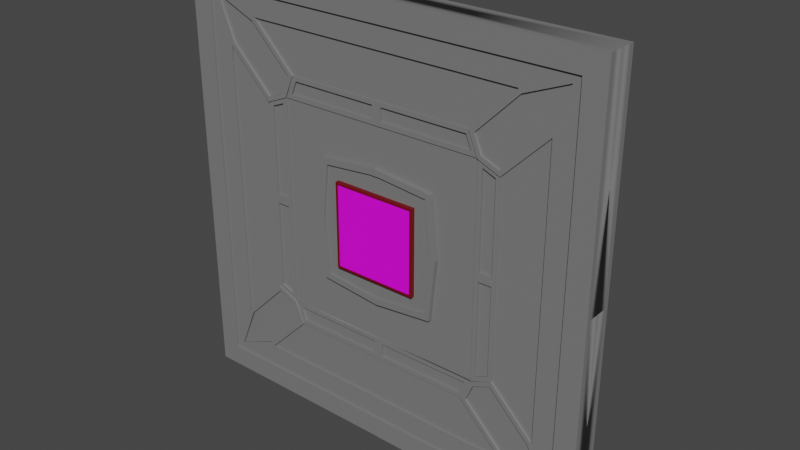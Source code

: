 # Source: door4p.blend  (saved by Blender 2.92.15; exported with 4.5.12 LTS)
import bpy
from mathutils import Matrix  # noqa: F401  (used for matrix-valued properties, if any)

bpy.ops.wm.read_factory_settings(use_empty=True)
scene = bpy.context.scene
scene.name = 'Scene'

# ---- collections
col_collection = bpy.data.collections.new('Collection'); scene.collection.children.link(col_collection)

# ---- materials (node trees are filled in below, after node groups)
mat_material_001 = bpy.data.materials.new('Material.001')
mat_material_001.alpha_threshold = 0.0
mat_material_001.use_transparent_shadow = False
mat_material_001.line_color = (0.0, 0.0, 0.0, 1.0)
mat_material = bpy.data.materials.new('Material')
mat_material.use_transparent_shadow = False
mat_material_002 = bpy.data.materials.new('Material.002')
mat_material_002.use_transparent_shadow = False
mat_material_003 = bpy.data.materials.new('Material.003')
mat_material_003.use_transparent_shadow = False

# ---- node groups
ng_auto_smooth = bpy.data.node_groups.new('Auto Smooth', 'GeometryNodeTree')
_s = ng_auto_smooth.interface.new_socket(name='Geometry', in_out='OUTPUT', socket_type='NodeSocketGeometry')
_s = ng_auto_smooth.interface.new_socket(name='Geometry', in_out='INPUT', socket_type='NodeSocketGeometry')
_s = ng_auto_smooth.interface.new_socket(name='Angle', in_out='INPUT', socket_type='NodeSocketFloat')
_s.subtype = 'ANGLE'
_s.min_value = 0.0
_s.max_value = 3.142
ng_auto_smooth.is_modifier = True
_N = ng_auto_smooth.nodes; _L = ng_auto_smooth.links
n0 = _N.new('NodeGroupOutput'); n0.name = 'Group Output'; n0.location = (480, -100)
n1 = _N.new('NodeGroupInput'); n1.name = 'Group Input'; n1.location = (-420, -300)
n2 = _N.new('NodeGroupInput'); n2.name = 'Group Input.001'; n2.location = (-60, -100)
n3 = _N.new('GeometryNodeSetShadeSmooth'); n3.name = 'Set Shade Smooth'; n3.location = (120, -100)
n3.domain = 'EDGE'
n4 = _N.new('GeometryNodeSetShadeSmooth'); n4.name = 'Set Shade Smooth.001'; n4.location = (300, -100)
n5 = _N.new('GeometryNodeInputMeshEdgeAngle'); n5.name = 'Edge Angle'; n5.location = (-420, -220)
n6 = _N.new('GeometryNodeInputEdgeSmooth'); n6.name = 'Is Edge Smooth'; n6.location = (-60, -160)
n7 = _N.new('GeometryNodeInputShadeSmooth'); n7.name = 'Is Face Smooth'; n7.location = (-240, -340)
n8 = _N.new('FunctionNodeBooleanMath'); n8.name = 'Boolean Math'; n8.location = (-60, -220)
n9 = _N.new('FunctionNodeCompare'); n9.name = 'Compare'; n9.location = (-240, -180)
n9.operation = 'LESS_EQUAL'
_L.new(n5.outputs[0], n9.inputs[0])
_L.new(n4.outputs[0], n0.inputs[0])
_L.new(n1.outputs[1], n9.inputs[1])
_L.new(n9.outputs[0], n8.inputs[0])
_L.new(n7.outputs[0], n8.inputs[1])
_L.new(n2.outputs[0], n3.inputs[0])
_L.new(n6.outputs[0], n3.inputs[1])
_L.new(n3.outputs[0], n4.inputs[0])
_L.new(n8.outputs[0], n3.inputs[2])
n0.is_active_output = True

# ---- material node trees
mat_material_001.use_nodes = True; mat_material_001.node_tree.nodes.clear()
_N = mat_material_001.node_tree.nodes; _L = mat_material_001.node_tree.links
n0 = _N.new('ShaderNodeOutputMaterial'); n0.name = 'Material Output'; n0.location = (300, 300)
n1 = _N.new('ShaderNodeBsdfPrincipled'); n1.name = 'Principled BSDF'; n1.location = (10, 300)
n1.distribution = 'GGX'
n1.subsurface_method = 'BURLEY'
n1.inputs[0].default_value = (0.196, 0.196, 0.196, 1.0)
n1.inputs[2].default_value = 0.4
n1.inputs[3].default_value = 1.45
n1.inputs[27].default_value = (0.0, 0.0, 0.0, 1.0)
n1.inputs[28].default_value = 1.0
_L.new(n1.outputs[0], n0.inputs[0])
n0.is_active_output = True
mat_material.use_nodes = True; mat_material.node_tree.nodes.clear()
_N = mat_material.node_tree.nodes; _L = mat_material.node_tree.links
n0 = _N.new('ShaderNodeBsdfPrincipled'); n0.name = 'Principled BSDF'; n0.location = (10, 300)
n0.distribution = 'GGX'
n0.subsurface_method = 'BURLEY'
n0.inputs[3].default_value = 1.45
n0.inputs[27].default_value = (0.0, 0.0, 0.0, 1.0)
n0.inputs[28].default_value = 1.0
n1 = _N.new('ShaderNodeOutputMaterial'); n1.name = 'Material Output'; n1.location = (300, 300)
n2 = _N.new('ShaderNodeGamma'); n2.name = 'Gamma'; n2.location = (-280, 280)
_L.new(n0.outputs[0], n1.inputs[0])
_L.new(n2.outputs[0], n0.inputs[0])
n1.is_active_output = True
mat_material_002.use_nodes = True; mat_material_002.node_tree.nodes.clear()
_N = mat_material_002.node_tree.nodes; _L = mat_material_002.node_tree.links
n0 = _N.new('ShaderNodeBsdfPrincipled'); n0.name = 'Principled BSDF'; n0.location = (10, 300)
n0.distribution = 'GGX'
n0.subsurface_method = 'BURLEY'
n0.inputs[0].default_value = (0.1679, 0.0, 0.005099, 1.0)
n0.inputs[3].default_value = 1.45
n0.inputs[27].default_value = (0.0, 0.0, 0.0, 1.0)
n0.inputs[28].default_value = 1.0
n1 = _N.new('ShaderNodeOutputMaterial'); n1.name = 'Material Output'; n1.location = (300, 300)
_L.new(n0.outputs[0], n1.inputs[0])
n1.is_active_output = True
mat_material_003.use_nodes = True; mat_material_003.node_tree.nodes.clear()
_N = mat_material_003.node_tree.nodes; _L = mat_material_003.node_tree.links
n0 = _N.new('ShaderNodeBsdfPrincipled'); n0.name = 'Principled BSDF'; n0.location = (10, 300)
n0.distribution = 'GGX'
n0.subsurface_method = 'BURLEY'
n0.inputs[3].default_value = 1.45
n0.inputs[27].default_value = (0.0, 0.0, 0.0, 1.0)
n0.inputs[28].default_value = 1.0
n1 = _N.new('ShaderNodeOutputMaterial'); n1.name = 'Material Output'; n1.location = (300, 300)
n2 = _N.new('ShaderNodeTexImage'); n2.name = 'Image Texture'; n2.location = (-280, 280)
_L.new(n0.outputs[0], n1.inputs[0])
_L.new(n2.outputs[0], n0.inputs[0])
n1.is_active_output = True

# ---- world
world_world = bpy.data.worlds.new('World'); scene.world = world_world
world_world.use_nodes = True; world_world.node_tree.nodes.clear()
_N = world_world.node_tree.nodes; _L = world_world.node_tree.links
n0 = _N.new('ShaderNodeOutputWorld'); n0.name = 'World Output'; n0.location = (300, 300)
n1 = _N.new('ShaderNodeBackground'); n1.name = 'Background'; n1.location = (10, 300)
n1.inputs[0].default_value = (0.05088, 0.05088, 0.05088, 1.0)
_L.new(n1.outputs[0], n0.inputs[0])
n0.is_active_output = True
world_world.color = (0.05088, 0.05088, 0.05088)
world_world.use_sun_shadow = False
world_world.sun_shadow_jitter_overblur = 0.0

# ---- meshes
me_cube_006 = bpy.data.meshes.new('Cube.006')
me_cube_006.from_pydata([(-5.0, 0.0, 10.0), (-2.442, 0.0, 7.442), (-4.504, 0.0, 9.504), (-2.229, 0.0, 7.956), (-3.262, 0.0, 8.99), (-2.956, 0.0, 7.229), (-3.99, 0.0, 8.262), (-1.412, 0.0, 6.412), (0.0, 0.0, 10.0), (2.384e-07, 0.0, 8.99), (0.0, 0.0, 6.412), (0.0, 0.0, 7.442), (0.0, 0.0, 9.504), (0.0, 0.0, 7.956), (-3.99, 0.0, 5.0), (0.0, 0.0, 5.0), (-2.956, 0.0, 5.0), (-5.0, 0.0, 5.0), (-2.442, 0.0, 5.0), (-4.504, 0.0, 5.0), (-1.412, 0.0, 5.0), (0.0, -0.25, 9.504), (-4.504, -0.25, 9.504), (-4.504, -0.25, 5.0), (0.0, -0.25, 10.0), (-5.0, -0.25, 10.0), (-5.0, -0.25, 5.0), (0.0, -0.25, 7.442), (-2.442, -0.25, 7.442), (-2.442, -0.25, 5.0), (0.0, -0.25, 7.956), (-2.229, -0.25, 7.956), (-3.262, -0.25, 8.99), (2.384e-07, -0.25, 8.99), (-2.956, -0.25, 5.0), (-3.99, -0.25, 8.262), (-2.956, -0.25, 7.229), (-3.99, -0.25, 5.0), (-1.553, -0.245, 5.0), (0.0, -0.245, 6.553), (-1.412, -0.25, 6.412), (0.0, -0.35, 9.504), (-4.504, -0.35, 9.504), (-4.504, -0.35, 5.0), (0.0, -0.35, 10.0), (-5.0, -0.35, 10.0), (-5.0, -0.35, 5.0), (0.0, -0.3, 9.504), (-4.314, -0.3, 9.314), (-4.504, -0.3, 5.0), (-2.52, -0.3, 7.52), (-3.32, -0.3, 8.903), (-2.35, -0.3, 7.932), (2.384e-07, -0.3, 8.99), (-3.903, -0.3, 8.32), (-2.932, -0.3, 7.35), (-3.99, -0.3, 5.0), (0.0, -0.275, 7.442), (-2.544, -0.275, 7.288), (-2.442, -0.275, 5.0), (0.0, -0.275, 7.956), (-2.16, -0.275, 7.854), (-2.956, -0.275, 5.0), (-2.854, -0.275, 7.16), (-1.553, -0.355, 5.0), (0.0, -0.355, 6.553), (-1.285, -0.35, 6.285), (-3.262, -0.3, 8.99), (-2.229, -0.3, 7.956), (-2.442, -0.3, 7.442), (-4.504, -0.3, 9.504), (-3.99, -0.3, 8.262), (-2.956, -0.3, 7.229), (-2.442, -0.275, 7.442), (-0.1026, -0.275, 7.544), (-2.288, -0.275, 7.544), (-2.229, -0.275, 7.956), (-0.1026, -0.275, 7.854), (-2.956, -0.275, 7.229), (-4.314, -0.25, 9.314), (-2.854, -0.275, 5.103), (-2.544, -0.275, 5.103), (-2.52, -0.25, 7.52), (-0.1026, -0.225, 7.854), (-0.1026, -0.225, 7.544), (-2.854, -0.225, 5.103), (-2.544, -0.225, 5.103), (-3.32, -0.25, 8.903), (-2.35, -0.25, 7.932), (-3.903, -0.25, 8.32), (-2.932, -0.25, 7.35), (-2.288, -0.225, 7.544), (-2.16, -0.225, 7.854), (-2.544, -0.225, 7.288), (-2.854, -0.225, 7.16), (-1.412, -0.35, 6.412), (-0.1386, -0.355, 6.4), (-0.1386, -0.305, 6.4), (-1.4, -0.355, 5.139), (-0.2773, -0.3, 5.277), (-1.4, -0.305, 5.139), (-1.285, -0.3, 6.285), (-1.4, -0.3545, 5.0), (0.0, -0.3545, 6.4), (-1.4, -0.3045, 5.0), (-0.3046, -0.3004, 5.0), (-3.715e-07, -0.3045, 6.4), (-4.547e-05, -0.3, 5.0), (-6.348e-05, -0.3004, 5.305), (-6.34e-05, -0.3504, 5.305), (-4.54e-05, -0.35, 5.0), (-0.2773, -0.35, 5.277), (-0.3046, -0.3504, 5.0)], [], [(2, 0, 8, 12), (3, 4, 9, 13), (1, 3, 13, 11), (2, 4, 3, 1), (1, 5, 6, 2), (2, 6, 14, 19), (1, 7, 20, 18), (10, 7, 1, 11), (9, 4, 2, 12), (16, 5, 1, 18), (20, 7, 10, 15), (17, 0, 2, 19), (14, 6, 5, 16), (22, 21, 41, 42), (31, 30, 33, 32), (37, 35, 71, 56), (21, 22, 70, 47), (30, 31, 76, 60), (22, 23, 49, 70), (28, 29, 38, 40), (39, 27, 28, 40), (28, 27, 57, 73), (28, 36, 78, 73), (28, 31, 68, 69), (37, 34, 36, 35), (0, 17, 26, 25), (8, 0, 25, 24), (42, 41, 44, 45), (46, 43, 42, 45), (25, 26, 46, 45), (24, 25, 45, 44), (23, 22, 42, 43), (52, 51, 87, 88), (74, 77, 83, 84), (70, 49, 56, 71), (53, 47, 70, 67), (35, 36, 72, 71), (31, 32, 67, 68), (36, 28, 69, 72), (32, 33, 53, 67), (77, 61, 92, 83), (75, 74, 84, 91), (36, 34, 62, 78), (31, 28, 73, 76), (29, 28, 73, 59), (39, 40, 95, 65), (40, 38, 64, 95), (51, 52, 68, 67), (52, 50, 69, 68), (48, 51, 67, 70), (55, 54, 71, 72), (50, 55, 72, 69), (54, 48, 70, 71), (74, 75, 73, 57), (61, 77, 60, 76), (75, 61, 76, 73), (63, 58, 73, 78), (77, 74, 57, 60), (80, 63, 78, 62), (58, 81, 59, 73), (81, 80, 62, 59), (79, 82, 88, 87), (82, 79, 89, 90), (91, 84, 83, 92), (85, 86, 93, 94), (61, 75, 91, 92), (50, 52, 88, 82), (58, 63, 94, 93), (51, 48, 79, 87), (80, 81, 86, 85), (54, 55, 90, 89), (63, 80, 85, 94), (55, 50, 82, 90), (81, 58, 93, 86), (48, 54, 89, 79), (66, 96, 65, 95), (96, 103, 65), (98, 66, 95, 64), (100, 99, 97, 101), (66, 98, 100, 101), (96, 66, 101, 97), (102, 98, 64), (105, 99, 100, 104), (103, 96, 97, 106), (98, 102, 104, 100), (106, 97, 99, 108), (107, 108, 109, 110), (111, 112, 110, 109), (108, 99, 111, 109), (105, 107, 110, 112), (99, 105, 112, 111), (19, 43, 46, 26, 17), (14, 56, 49, 43, 19), (16, 34, 37, 56, 14), (62, 34, 29, 59), (18, 29, 34, 16), (20, 38, 29, 18), (38, 104, 102, 64), (15, 107, 105, 20), (104, 38, 20, 105), (12, 8, 24, 44, 41, 21, 47), (9, 12, 47, 53), (13, 9, 33, 30), (27, 30, 60, 57), (13, 30, 27, 11), (10, 11, 27, 39), (39, 65, 103, 106), (15, 10, 108, 107), (106, 108, 10, 39)])
me_cube_006.polygons.foreach_set('use_smooth', [1, 1, 1, 1, 1, 1, 1, 1, 1, 1, 1, 1, 1, 1, 1, 1, 1, 1, 1, 1, 1, 1, 1, 1, 1, 1, 1, 1, 1, 1, 1, 1, 1, 1, 1, 1, 1, 1, 1, 1, 1, 1, 1, 1, 1, 1, 1, 1, 1, 1, 1, 1, 1, 1, 1, 1, 1, 1, 1, 1, 1, 1, 1, 1, 1, 1, 1, 1, 1, 1, 1, 1, 1, 1, 1, 1, 1, 1, 1, 1, 1, 1, 1, 1, 1, 1, 0, 1, 1, 0, 1, 1, 1, 1, 1, 1, 1, 1, 1, 1, 1, 1, 1, 1, 1, 1, 1, 1, 1])
_uv = me_cube_006.uv_layers.new(name='UVMap')
_uv.uv.foreach_set('vector', [0.04961, 0.9504, 0.0, 1.0, 0.5, 1.0, 0.5, 0.9504, 0.2771, 0.7956, 0.1738, 0.899, 0.5, 0.899, 0.5, 0.7956, 0.2558, 0.7442, 0.2771, 0.7956, 0.5, 0.7956, 0.5, 0.7442, 0.04961, 0.9504, 0.1738, 0.899, 0.2771, 0.7956, 0.2558, 0.7442, 0.2558, 0.7442, 0.2044, 0.7229, 0.101, 0.8262, 0.04961, 0.9504, 0.04961, 0.9504, 0.101, 0.8262, 0.101, 0.5, 0.04961, 0.5, 0.2558, 0.7442, 0.3588, 0.6412, 0.3588, 0.5, 0.2558, 0.5, 0.5, 0.6412, 0.3588, 0.6412, 0.2558, 0.7442, 0.5, 0.7442, 0.5, 0.899, 0.1738, 0.899, 0.04961, 0.9504, 0.5, 0.9504, 0.2044, 0.5, 0.2044, 0.7229, 0.2558, 0.7442, 0.2558, 0.5, 0.3588, 0.5, 0.3588, 0.6412, 0.5, 0.6412, 0.5, 0.5, 0.0, 0.5, 0.0, 1.0, 0.04961, 0.9504, 0.04961, 0.5, 0.101, 0.5, 0.101, 0.8262, 0.2044, 0.7229, 0.2044, 0.5, 0.04961, 0.9504, 0.5, 0.9504, 0.5, 0.9504, 0.04961, 0.9504, 0.2771, 0.7956, 0.5, 0.7956, 0.5, 0.899, 0.1738, 0.899, 0.101, 0.5, 0.101, 0.8262, 0.101, 0.8262, 0.101, 0.5, 0.5, 0.9504, 0.04961, 0.9504, 0.04961, 0.9504, 0.5, 0.9504, 0.5, 0.7956, 0.2771, 0.7956, 0.2771, 0.7956, 0.5, 0.7956, 0.04961, 0.9504, 0.04961, 0.5, 0.04961, 0.5, 0.04961, 0.9504, 0.2558, 0.7442, 0.2558, 0.5, 0.3588, 0.5, 0.3588, 0.6412, 0.5, 0.6412, 0.5, 0.7442, 0.2558, 0.7442, 0.3588, 0.6412, 0.2558, 0.7442, 0.5, 0.7442, 0.5, 0.7442, 0.2558, 0.7442, 0.2558, 0.7442, 0.2044, 0.7229, 0.2044, 0.7229, 0.2558, 0.7442, 0.2558, 0.7442, 0.2771, 0.7956, 0.2771, 0.7956, 0.2558, 0.7442, 0.101, 0.5, 0.2044, 0.5, 0.2044, 0.7229, 0.101, 0.8262, 0.0, 1.0, 0.0, 0.5, 0.0, 0.5, 0.0, 1.0, 0.5, 1.0, 0.0, 1.0, 0.0, 1.0, 0.5, 1.0, 0.04961, 0.9504, 0.5, 0.9504, 0.5, 1.0, 0.0, 1.0, 0.0, 0.5, 0.04961, 0.5, 0.04961, 0.9504, 0.0, 1.0, 0.0, 1.0, 0.0, 0.5, 0.0, 0.5, 0.0, 1.0, 0.5, 1.0, 0.0, 1.0, 0.0, 1.0, 0.5, 1.0, 0.04961, 0.5, 0.04961, 0.9504, 0.04961, 0.9504, 0.04961, 0.5, 0.265, 0.7932, 0.168, 0.8903, 0.168, 0.8903, 0.265, 0.7932, 0.4897, 0.7544, 0.4897, 0.7854, 0.4897, 0.7854, 0.4897, 0.7544, 0.04961, 0.9504, 0.04961, 0.5, 0.101, 0.5, 0.101, 0.8262, 0.5, 0.899, 0.5, 0.9504, 0.04961, 0.9504, 0.1738, 0.899, 0.101, 0.8262, 0.2044, 0.7229, 0.2044, 0.7229, 0.101, 0.8262, 0.2771, 0.7956, 0.1738, 0.899, 0.1738, 0.899, 0.2771, 0.7956, 0.2044, 0.7229, 0.2558, 0.7442, 0.2558, 0.7442, 0.2044, 0.7229, 0.1738, 0.899, 0.5, 0.899, 0.5, 0.899, 0.1738, 0.899, 0.4897, 0.7854, 0.284, 0.7854, 0.284, 0.7854, 0.4897, 0.7854, 0.2712, 0.7544, 0.4897, 0.7544, 0.4897, 0.7544, 0.2712, 0.7544, 0.2044, 0.7229, 0.2044, 0.5, 0.2044, 0.5, 0.2044, 0.7229, 0.2771, 0.7956, 0.2558, 0.7442, 0.2558, 0.7442, 0.2771, 0.7956, 0.2558, 0.5, 0.2558, 0.7442, 0.2558, 0.7442, 0.2558, 0.5, 0.5, 0.6412, 0.3588, 0.6412, 0.3588, 0.6412, 0.5, 0.6412, 0.3588, 0.6412, 0.3588, 0.5, 0.3588, 0.5, 0.3588, 0.6412, 0.168, 0.8903, 0.265, 0.7932, 0.2771, 0.7956, 0.1738, 0.899, 0.265, 0.7932, 0.248, 0.752, 0.2558, 0.7442, 0.2771, 0.7956, 0.06856, 0.9314, 0.168, 0.8903, 0.1738, 0.899, 0.04961, 0.9504, 0.2068, 0.735, 0.1097, 0.832, 0.101, 0.8262, 0.2044, 0.7229, 0.248, 0.752, 0.2068, 0.735, 0.2044, 0.7229, 0.2558, 0.7442, 0.1097, 0.832, 0.06856, 0.9314, 0.04961, 0.9504, 0.101, 0.8262, 0.4897, 0.7544, 0.2712, 0.7544, 0.2558, 0.7442, 0.5, 0.7442, 0.284, 0.7854, 0.4897, 0.7854, 0.5, 0.7956, 0.2771, 0.7956, 0.2712, 0.7544, 0.284, 0.7854, 0.2771, 0.7956, 0.2558, 0.7442, 0.2146, 0.716, 0.2456, 0.7288, 0.2558, 0.7442, 0.2044, 0.7229, 0.4897, 0.7854, 0.4897, 0.7544, 0.5, 0.7442, 0.5, 0.7956, 0.2146, 0.5103, 0.2146, 0.716, 0.2044, 0.7229, 0.2044, 0.5, 0.2456, 0.7288, 0.2456, 0.5103, 0.2558, 0.5, 0.2558, 0.7442, 0.2456, 0.5103, 0.2146, 0.5103, 0.2044, 0.5, 0.2558, 0.5, 0.06856, 0.9314, 0.248, 0.752, 0.265, 0.7932, 0.168, 0.8903, 0.248, 0.752, 0.06856, 0.9314, 0.1097, 0.832, 0.2068, 0.735, 0.2712, 0.7544, 0.4897, 0.7544, 0.4897, 0.7854, 0.284, 0.7854, 0.2146, 0.5103, 0.2456, 0.5103, 0.2456, 0.7288, 0.2146, 0.716, 0.284, 0.7854, 0.2712, 0.7544, 0.2712, 0.7544, 0.284, 0.7854, 0.248, 0.752, 0.265, 0.7932, 0.265, 0.7932, 0.248, 0.752, 0.2456, 0.7288, 0.2146, 0.716, 0.2146, 0.716, 0.2456, 0.7288, 0.168, 0.8903, 0.06856, 0.9314, 0.06856, 0.9314, 0.168, 0.8903, 0.2146, 0.5103, 0.2456, 0.5103, 0.2456, 0.5103, 0.2146, 0.5103, 0.1097, 0.832, 0.2068, 0.735, 0.2068, 0.735, 0.1097, 0.832, 0.2146, 0.716, 0.2146, 0.5103, 0.2146, 0.5103, 0.2146, 0.716, 0.2068, 0.735, 0.248, 0.752, 0.248, 0.752, 0.2068, 0.735, 0.2456, 0.5103, 0.2456, 0.7288, 0.2456, 0.7288, 0.2456, 0.5103, 0.06856, 0.9314, 0.1097, 0.832, 0.1097, 0.832, 0.06856, 0.9314, 0.3725, 0.6275, 0.4864, 0.6283, 0.5, 0.6412, 0.3588, 0.6412, 0.4864, 0.6283, 0.5, 0.6273, 0.5, 0.6412, 0.3717, 0.5136, 0.3725, 0.6275, 0.3588, 0.6412, 0.3588, 0.5, 0.3717, 0.5136, 0.4871, 0.5129, 0.4864, 0.6283, 0.3725, 0.6275, 0.3725, 0.6275, 0.3717, 0.5136, 0.3717, 0.5136, 0.3725, 0.6275, 0.4864, 0.6283, 0.3725, 0.6275, 0.3725, 0.6275, 0.4864, 0.6283, 0.3727, 0.5, 0.3717, 0.5136, 0.3588, 0.5, 0.4874, 0.5, 0.4871, 0.5129, 0.3717, 0.5136, 0.3727, 0.5, 0.5, 0.6273, 0.4864, 0.6283, 0.4864, 0.6283, 0.5, 0.6273, 0.3717, 0.5136, 0.3727, 0.5, 0.3727, 0.5, 0.3717, 0.5136, 0.5, 0.6273, 0.4864, 0.6283, 0.4871, 0.5129, 0.5, 0.5126, 0.0, 0.0, 0.0, 0.0, 0.0, 0.0, 0.0, 0.0, 0.4871, 0.5129, 0.4874, 0.5, 0.5, 0.5, 0.5, 0.5126, 0.5, 0.5126, 0.4871, 0.5129, 0.4871, 0.5129, 0.5, 0.5126, 0.0, 0.0, 0.0, 0.0, 0.0, 0.0, 0.0, 0.0, 0.4871, 0.5129, 0.4874, 0.5, 0.4874, 0.5, 0.4871, 0.5129, 0.04961, 0.5, 0.04961, 0.5, 0.0, 0.5, 0.0, 0.5, 0.0, 0.5, 0.101, 0.5, 0.101, 0.5, 0.04961, 0.5, 0.04961, 0.5, 0.04961, 0.5, 0.2044, 0.5, 0.2044, 0.5, 0.101, 0.5, 0.101, 0.5, 0.101, 0.5, 0.2044, 0.5, 0.2044, 0.5, 0.2558, 0.5, 0.2558, 0.5, 0.2558, 0.5, 0.2558, 0.5, 0.2044, 0.5, 0.2044, 0.5, 0.3588, 0.5, 0.3588, 0.5, 0.2558, 0.5, 0.2558, 0.5, 0.3588, 0.5, 0.3727, 0.5, 0.3727, 0.5, 0.3588, 0.5, 0.5, 0.5, 0.0, 0.0, 0.0, 0.0, 0.3588, 0.5, 0.3727, 0.5, 0.3588, 0.5, 0.3588, 0.5, 0.0, 0.0, 0.5, 0.9504, 0.5, 1.0, 0.5, 1.0, 0.5, 1.0, 0.5, 0.9504, 0.5, 0.9504, 0.5, 0.9504, 0.5, 0.899, 0.5, 0.9504, 0.5, 0.9504, 0.5, 0.899, 0.5, 0.7956, 0.5, 0.899, 0.5, 0.899, 0.5, 0.7956, 0.5, 0.7442, 0.5, 0.7956, 0.5, 0.7956, 0.5, 0.7442, 0.5, 0.7956, 0.5, 0.7956, 0.5, 0.7442, 0.5, 0.7442, 0.5, 0.6412, 0.5, 0.7442, 0.5, 0.7442, 0.5, 0.6412, 0.5, 0.6412, 0.5, 0.6412, 0.5, 0.6273, 0.5, 0.6273, 0.5, 0.5, 0.5, 0.6412, 0.0, 0.0, 0.0, 0.0, 0.5, 0.6273, 0.0, 0.0, 0.5, 0.6412, 0.5, 0.6412])
me_cube_006.materials.append(mat_material_001)
me_cube_006.use_remesh_preserve_volume = False
me_cube_006.use_remesh_preserve_attributes = False
me_cube_006.use_mirror_vertex_groups = False
me_cube_006.update()
me_cube_001 = bpy.data.meshes.new('Cube.001')
me_cube_001.from_pydata([(-5.0, 0.0, 10.0), (-2.442, 0.0, 7.442), (-4.504, 0.0, 9.504), (-2.229, 0.0, 7.956), (-3.262, 0.0, 8.99), (-2.956, 0.0, 7.229), (-3.99, 0.0, 8.262), (-1.412, 0.0, 6.412), (0.0, 0.0, 10.0), (2.384e-07, 0.0, 8.99), (0.0, 0.0, 6.412), (0.0, 0.0, 7.442), (0.0, 0.0, 9.504), (0.0, 0.0, 7.956), (-3.99, 0.0, 5.0), (0.0, 0.0, 5.0), (-2.956, 0.0, 5.0), (-5.0, 0.0, 5.0), (-2.442, 0.0, 5.0), (-4.504, 0.0, 5.0), (-1.412, 0.0, 5.0), (0.0, -0.25, 9.504), (-4.504, -0.25, 9.504), (-4.504, -0.25, 5.0), (0.0, -0.25, 10.0), (-5.0, -0.25, 10.0), (-5.0, -0.25, 5.0), (0.0, -0.25, 7.442), (-2.442, -0.25, 7.442), (-2.442, -0.25, 5.0), (0.0, -0.25, 7.956), (-2.229, -0.25, 7.956), (-3.262, -0.25, 8.99), (2.384e-07, -0.25, 8.99), (-2.956, -0.25, 5.0), (-3.99, -0.25, 8.262), (-2.956, -0.25, 7.229), (-3.99, -0.25, 5.0), (-1.553, -0.245, 5.0), (0.0, -0.245, 6.553), (-1.412, -0.25, 6.412), (0.0, -0.35, 9.504), (-4.504, -0.35, 9.504), (-4.504, -0.35, 5.0), (0.0, -0.35, 10.0), (-5.0, -0.35, 10.0), (-5.0, -0.35, 5.0), (0.0, -0.3, 9.504), (-4.314, -0.3, 9.314), (-4.504, -0.3, 5.0), (-2.52, -0.3, 7.52), (-3.32, -0.3, 8.903), (-2.35, -0.3, 7.932), (2.384e-07, -0.3, 8.99), (-3.903, -0.3, 8.32), (-2.932, -0.3, 7.35), (-3.99, -0.3, 5.0), (0.0, -0.275, 7.442), (-2.544, -0.275, 7.288), (-2.442, -0.275, 5.0), (0.0, -0.275, 7.956), (-2.16, -0.275, 7.854), (-2.956, -0.275, 5.0), (-2.854, -0.275, 7.16), (-1.553, -0.355, 5.0), (0.0, -0.355, 6.553), (-1.285, -0.35, 6.285), (-3.262, -0.3, 8.99), (-2.229, -0.3, 7.956), (-2.442, -0.3, 7.442), (-4.504, -0.3, 9.504), (-3.99, -0.3, 8.262), (-2.956, -0.3, 7.229), (-2.442, -0.275, 7.442), (-0.1026, -0.275, 7.544), (-2.288, -0.275, 7.544), (-2.229, -0.275, 7.956), (-0.1026, -0.275, 7.854), (-2.956, -0.275, 7.229), (-4.314, -0.25, 9.314), (-2.854, -0.275, 5.103), (-2.544, -0.275, 5.103), (-2.52, -0.25, 7.52), (-0.1026, -0.225, 7.854), (-0.1026, -0.225, 7.544), (-2.854, -0.225, 5.103), (-2.544, -0.225, 5.103), (-3.32, -0.25, 8.903), (-2.35, -0.25, 7.932), (-3.903, -0.25, 8.32), (-2.932, -0.25, 7.35), (-2.288, -0.225, 7.544), (-2.16, -0.225, 7.854), (-2.544, -0.225, 7.288), (-2.854, -0.225, 7.16), (-1.412, -0.35, 6.412), (-0.1386, -0.355, 6.4), (-0.1386, -0.305, 6.4), (-1.4, -0.355, 5.139), (-0.2773, -0.3, 5.277), (-1.4, -0.305, 5.139), (-1.285, -0.3, 6.285), (-1.4, -0.3545, 5.0), (0.0, -0.3545, 6.4), (-1.4, -0.3045, 5.0), (-0.3046, -0.3004, 5.0), (-3.715e-07, -0.3045, 6.4), (-4.547e-05, -0.3, 5.0), (-6.348e-05, -0.3004, 5.305), (-6.34e-05, -0.3504, 5.305), (-4.54e-05, -0.35, 5.0), (-0.2773, -0.35, 5.277), (-0.3046, -0.3504, 5.0)], [], [(2, 0, 8, 12), (3, 4, 9, 13), (1, 3, 13, 11), (2, 4, 3, 1), (1, 5, 6, 2), (2, 6, 14, 19), (1, 7, 20, 18), (10, 7, 1, 11), (9, 4, 2, 12), (16, 5, 1, 18), (20, 7, 10, 15), (17, 0, 2, 19), (14, 6, 5, 16), (22, 21, 41, 42), (31, 30, 33, 32), (37, 35, 71, 56), (21, 22, 70, 47), (30, 31, 76, 60), (22, 23, 49, 70), (28, 29, 38, 40), (39, 27, 28, 40), (28, 27, 57, 73), (28, 36, 78, 73), (28, 31, 68, 69), (37, 34, 36, 35), (0, 17, 26, 25), (8, 0, 25, 24), (42, 41, 44, 45), (46, 43, 42, 45), (25, 26, 46, 45), (24, 25, 45, 44), (23, 22, 42, 43), (52, 51, 87, 88), (74, 77, 83, 84), (70, 49, 56, 71), (53, 47, 70, 67), (35, 36, 72, 71), (31, 32, 67, 68), (36, 28, 69, 72), (32, 33, 53, 67), (77, 61, 92, 83), (75, 74, 84, 91), (36, 34, 62, 78), (31, 28, 73, 76), (29, 28, 73, 59), (39, 40, 95, 65), (40, 38, 64, 95), (51, 52, 68, 67), (52, 50, 69, 68), (48, 51, 67, 70), (55, 54, 71, 72), (50, 55, 72, 69), (54, 48, 70, 71), (74, 75, 73, 57), (61, 77, 60, 76), (75, 61, 76, 73), (63, 58, 73, 78), (77, 74, 57, 60), (80, 63, 78, 62), (58, 81, 59, 73), (81, 80, 62, 59), (79, 82, 88, 87), (82, 79, 89, 90), (91, 84, 83, 92), (85, 86, 93, 94), (61, 75, 91, 92), (50, 52, 88, 82), (58, 63, 94, 93), (51, 48, 79, 87), (80, 81, 86, 85), (54, 55, 90, 89), (63, 80, 85, 94), (55, 50, 82, 90), (81, 58, 93, 86), (48, 54, 89, 79), (66, 96, 65, 95), (96, 103, 65), (98, 66, 95, 64), (100, 99, 97, 101), (66, 98, 100, 101), (96, 66, 101, 97), (102, 98, 64), (105, 99, 100, 104), (103, 96, 97, 106), (98, 102, 104, 100), (106, 97, 99, 108), (107, 108, 109, 110), (111, 112, 110, 109), (108, 99, 111, 109), (105, 107, 110, 112), (99, 105, 112, 111), (19, 43, 46, 26, 17), (14, 56, 49, 43, 19), (16, 34, 37, 56, 14), (62, 34, 29, 59), (18, 29, 34, 16), (20, 38, 29, 18), (38, 104, 102, 64), (15, 107, 105, 20), (104, 38, 20, 105), (12, 8, 24, 44, 41, 21, 47), (9, 12, 47, 53), (13, 9, 33, 30), (27, 30, 60, 57), (13, 30, 27, 11), (10, 11, 27, 39), (39, 65, 103, 106), (15, 10, 108, 107), (106, 108, 10, 39)])
me_cube_001.polygons.foreach_set('use_smooth', [1, 1, 1, 1, 1, 1, 1, 1, 1, 1, 1, 1, 1, 1, 1, 1, 1, 1, 1, 1, 1, 1, 1, 1, 1, 1, 1, 1, 1, 1, 1, 1, 1, 1, 1, 1, 1, 1, 1, 1, 1, 1, 1, 1, 1, 1, 1, 1, 1, 1, 1, 1, 1, 1, 1, 1, 1, 1, 1, 1, 1, 1, 1, 1, 1, 1, 1, 1, 1, 1, 1, 1, 1, 1, 1, 1, 1, 1, 1, 1, 1, 1, 1, 1, 1, 1, 0, 1, 1, 0, 1, 1, 1, 1, 1, 1, 1, 1, 1, 1, 1, 1, 1, 1, 1, 1, 1, 1, 1])
_uv = me_cube_001.uv_layers.new(name='UVMap')
_uv.uv.foreach_set('vector', [0.04961, 0.9504, 0.0, 1.0, 0.5, 1.0, 0.5, 0.9504, 0.2771, 0.7956, 0.1738, 0.899, 0.5, 0.899, 0.5, 0.7956, 0.2558, 0.7442, 0.2771, 0.7956, 0.5, 0.7956, 0.5, 0.7442, 0.04961, 0.9504, 0.1738, 0.899, 0.2771, 0.7956, 0.2558, 0.7442, 0.2558, 0.7442, 0.2044, 0.7229, 0.101, 0.8262, 0.04961, 0.9504, 0.04961, 0.9504, 0.101, 0.8262, 0.101, 0.5, 0.04961, 0.5, 0.2558, 0.7442, 0.3588, 0.6412, 0.3588, 0.5, 0.2558, 0.5, 0.5, 0.6412, 0.3588, 0.6412, 0.2558, 0.7442, 0.5, 0.7442, 0.5, 0.899, 0.1738, 0.899, 0.04961, 0.9504, 0.5, 0.9504, 0.2044, 0.5, 0.2044, 0.7229, 0.2558, 0.7442, 0.2558, 0.5, 0.3588, 0.5, 0.3588, 0.6412, 0.5, 0.6412, 0.5, 0.5, 0.0, 0.5, 0.0, 1.0, 0.04961, 0.9504, 0.04961, 0.5, 0.101, 0.5, 0.101, 0.8262, 0.2044, 0.7229, 0.2044, 0.5, 0.04961, 0.9504, 0.5, 0.9504, 0.5, 0.9504, 0.04961, 0.9504, 0.2771, 0.7956, 0.5, 0.7956, 0.5, 0.899, 0.1738, 0.899, 0.101, 0.5, 0.101, 0.8262, 0.101, 0.8262, 0.101, 0.5, 0.5, 0.9504, 0.04961, 0.9504, 0.04961, 0.9504, 0.5, 0.9504, 0.5, 0.7956, 0.2771, 0.7956, 0.2771, 0.7956, 0.5, 0.7956, 0.04961, 0.9504, 0.04961, 0.5, 0.04961, 0.5, 0.04961, 0.9504, 0.2558, 0.7442, 0.2558, 0.5, 0.3588, 0.5, 0.3588, 0.6412, 0.5, 0.6412, 0.5, 0.7442, 0.2558, 0.7442, 0.3588, 0.6412, 0.2558, 0.7442, 0.5, 0.7442, 0.5, 0.7442, 0.2558, 0.7442, 0.2558, 0.7442, 0.2044, 0.7229, 0.2044, 0.7229, 0.2558, 0.7442, 0.2558, 0.7442, 0.2771, 0.7956, 0.2771, 0.7956, 0.2558, 0.7442, 0.101, 0.5, 0.2044, 0.5, 0.2044, 0.7229, 0.101, 0.8262, 0.0, 1.0, 0.0, 0.5, 0.0, 0.5, 0.0, 1.0, 0.5, 1.0, 0.0, 1.0, 0.0, 1.0, 0.5, 1.0, 0.04961, 0.9504, 0.5, 0.9504, 0.5, 1.0, 0.0, 1.0, 0.0, 0.5, 0.04961, 0.5, 0.04961, 0.9504, 0.0, 1.0, 0.0, 1.0, 0.0, 0.5, 0.0, 0.5, 0.0, 1.0, 0.5, 1.0, 0.0, 1.0, 0.0, 1.0, 0.5, 1.0, 0.04961, 0.5, 0.04961, 0.9504, 0.04961, 0.9504, 0.04961, 0.5, 0.265, 0.7932, 0.168, 0.8903, 0.168, 0.8903, 0.265, 0.7932, 0.4897, 0.7544, 0.4897, 0.7854, 0.4897, 0.7854, 0.4897, 0.7544, 0.04961, 0.9504, 0.04961, 0.5, 0.101, 0.5, 0.101, 0.8262, 0.5, 0.899, 0.5, 0.9504, 0.04961, 0.9504, 0.1738, 0.899, 0.101, 0.8262, 0.2044, 0.7229, 0.2044, 0.7229, 0.101, 0.8262, 0.2771, 0.7956, 0.1738, 0.899, 0.1738, 0.899, 0.2771, 0.7956, 0.2044, 0.7229, 0.2558, 0.7442, 0.2558, 0.7442, 0.2044, 0.7229, 0.1738, 0.899, 0.5, 0.899, 0.5, 0.899, 0.1738, 0.899, 0.4897, 0.7854, 0.284, 0.7854, 0.284, 0.7854, 0.4897, 0.7854, 0.2712, 0.7544, 0.4897, 0.7544, 0.4897, 0.7544, 0.2712, 0.7544, 0.2044, 0.7229, 0.2044, 0.5, 0.2044, 0.5, 0.2044, 0.7229, 0.2771, 0.7956, 0.2558, 0.7442, 0.2558, 0.7442, 0.2771, 0.7956, 0.2558, 0.5, 0.2558, 0.7442, 0.2558, 0.7442, 0.2558, 0.5, 0.5, 0.6412, 0.3588, 0.6412, 0.3588, 0.6412, 0.5, 0.6412, 0.3588, 0.6412, 0.3588, 0.5, 0.3588, 0.5, 0.3588, 0.6412, 0.168, 0.8903, 0.265, 0.7932, 0.2771, 0.7956, 0.1738, 0.899, 0.265, 0.7932, 0.248, 0.752, 0.2558, 0.7442, 0.2771, 0.7956, 0.06856, 0.9314, 0.168, 0.8903, 0.1738, 0.899, 0.04961, 0.9504, 0.2068, 0.735, 0.1097, 0.832, 0.101, 0.8262, 0.2044, 0.7229, 0.248, 0.752, 0.2068, 0.735, 0.2044, 0.7229, 0.2558, 0.7442, 0.1097, 0.832, 0.06856, 0.9314, 0.04961, 0.9504, 0.101, 0.8262, 0.4897, 0.7544, 0.2712, 0.7544, 0.2558, 0.7442, 0.5, 0.7442, 0.284, 0.7854, 0.4897, 0.7854, 0.5, 0.7956, 0.2771, 0.7956, 0.2712, 0.7544, 0.284, 0.7854, 0.2771, 0.7956, 0.2558, 0.7442, 0.2146, 0.716, 0.2456, 0.7288, 0.2558, 0.7442, 0.2044, 0.7229, 0.4897, 0.7854, 0.4897, 0.7544, 0.5, 0.7442, 0.5, 0.7956, 0.2146, 0.5103, 0.2146, 0.716, 0.2044, 0.7229, 0.2044, 0.5, 0.2456, 0.7288, 0.2456, 0.5103, 0.2558, 0.5, 0.2558, 0.7442, 0.2456, 0.5103, 0.2146, 0.5103, 0.2044, 0.5, 0.2558, 0.5, 0.06856, 0.9314, 0.248, 0.752, 0.265, 0.7932, 0.168, 0.8903, 0.248, 0.752, 0.06856, 0.9314, 0.1097, 0.832, 0.2068, 0.735, 0.2712, 0.7544, 0.4897, 0.7544, 0.4897, 0.7854, 0.284, 0.7854, 0.2146, 0.5103, 0.2456, 0.5103, 0.2456, 0.7288, 0.2146, 0.716, 0.284, 0.7854, 0.2712, 0.7544, 0.2712, 0.7544, 0.284, 0.7854, 0.248, 0.752, 0.265, 0.7932, 0.265, 0.7932, 0.248, 0.752, 0.2456, 0.7288, 0.2146, 0.716, 0.2146, 0.716, 0.2456, 0.7288, 0.168, 0.8903, 0.06856, 0.9314, 0.06856, 0.9314, 0.168, 0.8903, 0.2146, 0.5103, 0.2456, 0.5103, 0.2456, 0.5103, 0.2146, 0.5103, 0.1097, 0.832, 0.2068, 0.735, 0.2068, 0.735, 0.1097, 0.832, 0.2146, 0.716, 0.2146, 0.5103, 0.2146, 0.5103, 0.2146, 0.716, 0.2068, 0.735, 0.248, 0.752, 0.248, 0.752, 0.2068, 0.735, 0.2456, 0.5103, 0.2456, 0.7288, 0.2456, 0.7288, 0.2456, 0.5103, 0.06856, 0.9314, 0.1097, 0.832, 0.1097, 0.832, 0.06856, 0.9314, 0.3725, 0.6275, 0.4864, 0.6283, 0.5, 0.6412, 0.3588, 0.6412, 0.4864, 0.6283, 0.5, 0.6273, 0.5, 0.6412, 0.3717, 0.5136, 0.3725, 0.6275, 0.3588, 0.6412, 0.3588, 0.5, 0.3717, 0.5136, 0.4871, 0.5129, 0.4864, 0.6283, 0.3725, 0.6275, 0.3725, 0.6275, 0.3717, 0.5136, 0.3717, 0.5136, 0.3725, 0.6275, 0.4864, 0.6283, 0.3725, 0.6275, 0.3725, 0.6275, 0.4864, 0.6283, 0.3727, 0.5, 0.3717, 0.5136, 0.3588, 0.5, 0.4874, 0.5, 0.4871, 0.5129, 0.3717, 0.5136, 0.3727, 0.5, 0.5, 0.6273, 0.4864, 0.6283, 0.4864, 0.6283, 0.5, 0.6273, 0.3717, 0.5136, 0.3727, 0.5, 0.3727, 0.5, 0.3717, 0.5136, 0.5, 0.6273, 0.4864, 0.6283, 0.4871, 0.5129, 0.5, 0.5126, 0.0, 0.0, 0.0, 0.0, 0.0, 0.0, 0.0, 0.0, 0.4871, 0.5129, 0.4874, 0.5, 0.5, 0.5, 0.5, 0.5126, 0.5, 0.5126, 0.4871, 0.5129, 0.4871, 0.5129, 0.5, 0.5126, 0.0, 0.0, 0.0, 0.0, 0.0, 0.0, 0.0, 0.0, 0.4871, 0.5129, 0.4874, 0.5, 0.4874, 0.5, 0.4871, 0.5129, 0.04961, 0.5, 0.04961, 0.5, 0.0, 0.5, 0.0, 0.5, 0.0, 0.5, 0.101, 0.5, 0.101, 0.5, 0.04961, 0.5, 0.04961, 0.5, 0.04961, 0.5, 0.2044, 0.5, 0.2044, 0.5, 0.101, 0.5, 0.101, 0.5, 0.101, 0.5, 0.2044, 0.5, 0.2044, 0.5, 0.2558, 0.5, 0.2558, 0.5, 0.2558, 0.5, 0.2558, 0.5, 0.2044, 0.5, 0.2044, 0.5, 0.3588, 0.5, 0.3588, 0.5, 0.2558, 0.5, 0.2558, 0.5, 0.3588, 0.5, 0.3727, 0.5, 0.3727, 0.5, 0.3588, 0.5, 0.5, 0.5, 0.0, 0.0, 0.0, 0.0, 0.3588, 0.5, 0.3727, 0.5, 0.3588, 0.5, 0.3588, 0.5, 0.0, 0.0, 0.5, 0.9504, 0.5, 1.0, 0.5, 1.0, 0.5, 1.0, 0.5, 0.9504, 0.5, 0.9504, 0.5, 0.9504, 0.5, 0.899, 0.5, 0.9504, 0.5, 0.9504, 0.5, 0.899, 0.5, 0.7956, 0.5, 0.899, 0.5, 0.899, 0.5, 0.7956, 0.5, 0.7442, 0.5, 0.7956, 0.5, 0.7956, 0.5, 0.7442, 0.5, 0.7956, 0.5, 0.7956, 0.5, 0.7442, 0.5, 0.7442, 0.5, 0.6412, 0.5, 0.7442, 0.5, 0.7442, 0.5, 0.6412, 0.5, 0.6412, 0.5, 0.6412, 0.5, 0.6273, 0.5, 0.6273, 0.5, 0.5, 0.5, 0.6412, 0.0, 0.0, 0.0, 0.0, 0.5, 0.6273, 0.0, 0.0, 0.5, 0.6412, 0.5, 0.6412])
me_cube_001.materials.append(mat_material_001)
me_cube_001.use_remesh_preserve_volume = False
me_cube_001.use_remesh_preserve_attributes = False
me_cube_001.use_mirror_vertex_groups = False
me_cube_001.update()
me_cube_002 = bpy.data.meshes.new('Cube.002')
me_cube_002.from_pydata([(-5.0, 0.0, 10.0), (-2.442, 0.0, 7.442), (-4.504, 0.0, 9.504), (-2.229, 0.0, 7.956), (-3.262, 0.0, 8.99), (-2.956, 0.0, 7.229), (-3.99, 0.0, 8.262), (-1.412, 0.0, 6.412), (0.0, 0.0, 10.0), (2.384e-07, 0.0, 8.99), (0.0, 0.0, 6.412), (0.0, 0.0, 7.442), (0.0, 0.0, 9.504), (0.0, 0.0, 7.956), (-3.99, 0.0, 5.0), (0.0, 0.0, 5.0), (-2.956, 0.0, 5.0), (-5.0, 0.0, 5.0), (-2.442, 0.0, 5.0), (-4.504, 0.0, 5.0), (-1.412, 0.0, 5.0), (0.0, -0.25, 9.504), (-4.504, -0.25, 9.504), (-4.504, -0.25, 5.0), (0.0, -0.25, 10.0), (-5.0, -0.25, 10.0), (-5.0, -0.25, 5.0), (0.0, -0.25, 7.442), (-2.442, -0.25, 7.442), (-2.442, -0.25, 5.0), (0.0, -0.25, 7.956), (-2.229, -0.25, 7.956), (-3.262, -0.25, 8.99), (2.384e-07, -0.25, 8.99), (-2.956, -0.25, 5.0), (-3.99, -0.25, 8.262), (-2.956, -0.25, 7.229), (-3.99, -0.25, 5.0), (-1.553, -0.245, 5.0), (0.0, -0.245, 6.553), (-1.412, -0.25, 6.412), (0.0, -0.35, 9.504), (-4.504, -0.35, 9.504), (-4.504, -0.35, 5.0), (0.0, -0.35, 10.0), (-5.0, -0.35, 10.0), (-5.0, -0.35, 5.0), (0.0, -0.3, 9.504), (-4.314, -0.3, 9.314), (-4.504, -0.3, 5.0), (-2.52, -0.3, 7.52), (-3.32, -0.3, 8.903), (-2.35, -0.3, 7.932), (2.384e-07, -0.3, 8.99), (-3.903, -0.3, 8.32), (-2.932, -0.3, 7.35), (-3.99, -0.3, 5.0), (0.0, -0.275, 7.442), (-2.544, -0.275, 7.288), (-2.442, -0.275, 5.0), (0.0, -0.275, 7.956), (-2.16, -0.275, 7.854), (-2.956, -0.275, 5.0), (-2.854, -0.275, 7.16), (-1.553, -0.355, 5.0), (0.0, -0.355, 6.553), (-1.285, -0.35, 6.285), (-3.262, -0.3, 8.99), (-2.229, -0.3, 7.956), (-2.442, -0.3, 7.442), (-4.504, -0.3, 9.504), (-3.99, -0.3, 8.262), (-2.956, -0.3, 7.229), (-2.442, -0.275, 7.442), (-0.1026, -0.275, 7.544), (-2.288, -0.275, 7.544), (-2.229, -0.275, 7.956), (-0.1026, -0.275, 7.854), (-2.956, -0.275, 7.229), (-4.314, -0.25, 9.314), (-2.854, -0.275, 5.103), (-2.544, -0.275, 5.103), (-2.52, -0.25, 7.52), (-0.1026, -0.225, 7.854), (-0.1026, -0.225, 7.544), (-2.854, -0.225, 5.103), (-2.544, -0.225, 5.103), (-3.32, -0.25, 8.903), (-2.35, -0.25, 7.932), (-3.903, -0.25, 8.32), (-2.932, -0.25, 7.35), (-2.288, -0.225, 7.544), (-2.16, -0.225, 7.854), (-2.544, -0.225, 7.288), (-2.854, -0.225, 7.16), (-1.412, -0.35, 6.412), (-0.1386, -0.355, 6.4), (-0.1386, -0.305, 6.4), (-1.4, -0.355, 5.139), (-0.2773, -0.3, 5.277), (-1.4, -0.305, 5.139), (-1.285, -0.3, 6.285), (-1.4, -0.3545, 5.0), (0.0, -0.3545, 6.4), (-1.4, -0.3045, 5.0), (-0.3046, -0.3004, 5.0), (-3.715e-07, -0.3045, 6.4), (-4.547e-05, -0.3, 5.0), (-6.348e-05, -0.3004, 5.305), (-6.34e-05, -0.3504, 5.305), (-4.54e-05, -0.35, 5.0), (-0.2773, -0.35, 5.277), (-0.3046, -0.3504, 5.0)], [], [(2, 0, 8, 12), (3, 4, 9, 13), (1, 3, 13, 11), (2, 4, 3, 1), (1, 5, 6, 2), (2, 6, 14, 19), (1, 7, 20, 18), (10, 7, 1, 11), (9, 4, 2, 12), (16, 5, 1, 18), (20, 7, 10, 15), (17, 0, 2, 19), (14, 6, 5, 16), (22, 21, 41, 42), (31, 30, 33, 32), (37, 35, 71, 56), (21, 22, 70, 47), (30, 31, 76, 60), (22, 23, 49, 70), (28, 29, 38, 40), (39, 27, 28, 40), (28, 27, 57, 73), (28, 36, 78, 73), (28, 31, 68, 69), (37, 34, 36, 35), (0, 17, 26, 25), (8, 0, 25, 24), (42, 41, 44, 45), (46, 43, 42, 45), (25, 26, 46, 45), (24, 25, 45, 44), (23, 22, 42, 43), (52, 51, 87, 88), (74, 77, 83, 84), (70, 49, 56, 71), (53, 47, 70, 67), (35, 36, 72, 71), (31, 32, 67, 68), (36, 28, 69, 72), (32, 33, 53, 67), (77, 61, 92, 83), (75, 74, 84, 91), (36, 34, 62, 78), (31, 28, 73, 76), (29, 28, 73, 59), (39, 40, 95, 65), (40, 38, 64, 95), (51, 52, 68, 67), (52, 50, 69, 68), (48, 51, 67, 70), (55, 54, 71, 72), (50, 55, 72, 69), (54, 48, 70, 71), (74, 75, 73, 57), (61, 77, 60, 76), (75, 61, 76, 73), (63, 58, 73, 78), (77, 74, 57, 60), (80, 63, 78, 62), (58, 81, 59, 73), (81, 80, 62, 59), (79, 82, 88, 87), (82, 79, 89, 90), (91, 84, 83, 92), (85, 86, 93, 94), (61, 75, 91, 92), (50, 52, 88, 82), (58, 63, 94, 93), (51, 48, 79, 87), (80, 81, 86, 85), (54, 55, 90, 89), (63, 80, 85, 94), (55, 50, 82, 90), (81, 58, 93, 86), (48, 54, 89, 79), (66, 96, 65, 95), (96, 103, 65), (98, 66, 95, 64), (100, 99, 97, 101), (66, 98, 100, 101), (96, 66, 101, 97), (102, 98, 64), (105, 99, 100, 104), (103, 96, 97, 106), (98, 102, 104, 100), (106, 97, 99, 108), (107, 108, 109, 110), (111, 112, 110, 109), (108, 99, 111, 109), (105, 107, 110, 112), (99, 105, 112, 111), (19, 43, 46, 26, 17), (14, 56, 49, 43, 19), (16, 34, 37, 56, 14), (62, 34, 29, 59), (18, 29, 34, 16), (20, 38, 29, 18), (38, 104, 102, 64), (15, 107, 105, 20), (104, 38, 20, 105), (12, 8, 24, 44, 41, 21, 47), (9, 12, 47, 53), (13, 9, 33, 30), (27, 30, 60, 57), (13, 30, 27, 11), (10, 11, 27, 39), (39, 65, 103, 106), (15, 10, 108, 107), (106, 108, 10, 39)])
me_cube_002.polygons.foreach_set('use_smooth', [1, 1, 1, 1, 1, 1, 1, 1, 1, 1, 1, 1, 1, 1, 1, 1, 1, 1, 1, 1, 1, 1, 1, 1, 1, 1, 1, 1, 1, 1, 1, 1, 1, 1, 1, 1, 1, 1, 1, 1, 1, 1, 1, 1, 1, 1, 1, 1, 1, 1, 1, 1, 1, 1, 1, 1, 1, 1, 1, 1, 1, 1, 1, 1, 1, 1, 1, 1, 1, 1, 1, 1, 1, 1, 1, 1, 1, 1, 1, 1, 1, 1, 1, 1, 1, 1, 0, 1, 1, 0, 1, 1, 1, 1, 1, 1, 1, 1, 1, 1, 1, 1, 1, 1, 1, 1, 1, 1, 1])
_uv = me_cube_002.uv_layers.new(name='UVMap')
_uv.uv.foreach_set('vector', [0.04961, 0.9504, 0.0, 1.0, 0.5, 1.0, 0.5, 0.9504, 0.2771, 0.7956, 0.1738, 0.899, 0.5, 0.899, 0.5, 0.7956, 0.2558, 0.7442, 0.2771, 0.7956, 0.5, 0.7956, 0.5, 0.7442, 0.04961, 0.9504, 0.1738, 0.899, 0.2771, 0.7956, 0.2558, 0.7442, 0.2558, 0.7442, 0.2044, 0.7229, 0.101, 0.8262, 0.04961, 0.9504, 0.04961, 0.9504, 0.101, 0.8262, 0.101, 0.5, 0.04961, 0.5, 0.2558, 0.7442, 0.3588, 0.6412, 0.3588, 0.5, 0.2558, 0.5, 0.5, 0.6412, 0.3588, 0.6412, 0.2558, 0.7442, 0.5, 0.7442, 0.5, 0.899, 0.1738, 0.899, 0.04961, 0.9504, 0.5, 0.9504, 0.2044, 0.5, 0.2044, 0.7229, 0.2558, 0.7442, 0.2558, 0.5, 0.3588, 0.5, 0.3588, 0.6412, 0.5, 0.6412, 0.5, 0.5, 0.0, 0.5, 0.0, 1.0, 0.04961, 0.9504, 0.04961, 0.5, 0.101, 0.5, 0.101, 0.8262, 0.2044, 0.7229, 0.2044, 0.5, 0.04961, 0.9504, 0.5, 0.9504, 0.5, 0.9504, 0.04961, 0.9504, 0.2771, 0.7956, 0.5, 0.7956, 0.5, 0.899, 0.1738, 0.899, 0.101, 0.5, 0.101, 0.8262, 0.101, 0.8262, 0.101, 0.5, 0.5, 0.9504, 0.04961, 0.9504, 0.04961, 0.9504, 0.5, 0.9504, 0.5, 0.7956, 0.2771, 0.7956, 0.2771, 0.7956, 0.5, 0.7956, 0.04961, 0.9504, 0.04961, 0.5, 0.04961, 0.5, 0.04961, 0.9504, 0.2558, 0.7442, 0.2558, 0.5, 0.3588, 0.5, 0.3588, 0.6412, 0.5, 0.6412, 0.5, 0.7442, 0.2558, 0.7442, 0.3588, 0.6412, 0.2558, 0.7442, 0.5, 0.7442, 0.5, 0.7442, 0.2558, 0.7442, 0.2558, 0.7442, 0.2044, 0.7229, 0.2044, 0.7229, 0.2558, 0.7442, 0.2558, 0.7442, 0.2771, 0.7956, 0.2771, 0.7956, 0.2558, 0.7442, 0.101, 0.5, 0.2044, 0.5, 0.2044, 0.7229, 0.101, 0.8262, 0.0, 1.0, 0.0, 0.5, 0.0, 0.5, 0.0, 1.0, 0.5, 1.0, 0.0, 1.0, 0.0, 1.0, 0.5, 1.0, 0.04961, 0.9504, 0.5, 0.9504, 0.5, 1.0, 0.0, 1.0, 0.0, 0.5, 0.04961, 0.5, 0.04961, 0.9504, 0.0, 1.0, 0.0, 1.0, 0.0, 0.5, 0.0, 0.5, 0.0, 1.0, 0.5, 1.0, 0.0, 1.0, 0.0, 1.0, 0.5, 1.0, 0.04961, 0.5, 0.04961, 0.9504, 0.04961, 0.9504, 0.04961, 0.5, 0.265, 0.7932, 0.168, 0.8903, 0.168, 0.8903, 0.265, 0.7932, 0.4897, 0.7544, 0.4897, 0.7854, 0.4897, 0.7854, 0.4897, 0.7544, 0.04961, 0.9504, 0.04961, 0.5, 0.101, 0.5, 0.101, 0.8262, 0.5, 0.899, 0.5, 0.9504, 0.04961, 0.9504, 0.1738, 0.899, 0.101, 0.8262, 0.2044, 0.7229, 0.2044, 0.7229, 0.101, 0.8262, 0.2771, 0.7956, 0.1738, 0.899, 0.1738, 0.899, 0.2771, 0.7956, 0.2044, 0.7229, 0.2558, 0.7442, 0.2558, 0.7442, 0.2044, 0.7229, 0.1738, 0.899, 0.5, 0.899, 0.5, 0.899, 0.1738, 0.899, 0.4897, 0.7854, 0.284, 0.7854, 0.284, 0.7854, 0.4897, 0.7854, 0.2712, 0.7544, 0.4897, 0.7544, 0.4897, 0.7544, 0.2712, 0.7544, 0.2044, 0.7229, 0.2044, 0.5, 0.2044, 0.5, 0.2044, 0.7229, 0.2771, 0.7956, 0.2558, 0.7442, 0.2558, 0.7442, 0.2771, 0.7956, 0.2558, 0.5, 0.2558, 0.7442, 0.2558, 0.7442, 0.2558, 0.5, 0.5, 0.6412, 0.3588, 0.6412, 0.3588, 0.6412, 0.5, 0.6412, 0.3588, 0.6412, 0.3588, 0.5, 0.3588, 0.5, 0.3588, 0.6412, 0.168, 0.8903, 0.265, 0.7932, 0.2771, 0.7956, 0.1738, 0.899, 0.265, 0.7932, 0.248, 0.752, 0.2558, 0.7442, 0.2771, 0.7956, 0.06856, 0.9314, 0.168, 0.8903, 0.1738, 0.899, 0.04961, 0.9504, 0.2068, 0.735, 0.1097, 0.832, 0.101, 0.8262, 0.2044, 0.7229, 0.248, 0.752, 0.2068, 0.735, 0.2044, 0.7229, 0.2558, 0.7442, 0.1097, 0.832, 0.06856, 0.9314, 0.04961, 0.9504, 0.101, 0.8262, 0.4897, 0.7544, 0.2712, 0.7544, 0.2558, 0.7442, 0.5, 0.7442, 0.284, 0.7854, 0.4897, 0.7854, 0.5, 0.7956, 0.2771, 0.7956, 0.2712, 0.7544, 0.284, 0.7854, 0.2771, 0.7956, 0.2558, 0.7442, 0.2146, 0.716, 0.2456, 0.7288, 0.2558, 0.7442, 0.2044, 0.7229, 0.4897, 0.7854, 0.4897, 0.7544, 0.5, 0.7442, 0.5, 0.7956, 0.2146, 0.5103, 0.2146, 0.716, 0.2044, 0.7229, 0.2044, 0.5, 0.2456, 0.7288, 0.2456, 0.5103, 0.2558, 0.5, 0.2558, 0.7442, 0.2456, 0.5103, 0.2146, 0.5103, 0.2044, 0.5, 0.2558, 0.5, 0.06856, 0.9314, 0.248, 0.752, 0.265, 0.7932, 0.168, 0.8903, 0.248, 0.752, 0.06856, 0.9314, 0.1097, 0.832, 0.2068, 0.735, 0.2712, 0.7544, 0.4897, 0.7544, 0.4897, 0.7854, 0.284, 0.7854, 0.2146, 0.5103, 0.2456, 0.5103, 0.2456, 0.7288, 0.2146, 0.716, 0.284, 0.7854, 0.2712, 0.7544, 0.2712, 0.7544, 0.284, 0.7854, 0.248, 0.752, 0.265, 0.7932, 0.265, 0.7932, 0.248, 0.752, 0.2456, 0.7288, 0.2146, 0.716, 0.2146, 0.716, 0.2456, 0.7288, 0.168, 0.8903, 0.06856, 0.9314, 0.06856, 0.9314, 0.168, 0.8903, 0.2146, 0.5103, 0.2456, 0.5103, 0.2456, 0.5103, 0.2146, 0.5103, 0.1097, 0.832, 0.2068, 0.735, 0.2068, 0.735, 0.1097, 0.832, 0.2146, 0.716, 0.2146, 0.5103, 0.2146, 0.5103, 0.2146, 0.716, 0.2068, 0.735, 0.248, 0.752, 0.248, 0.752, 0.2068, 0.735, 0.2456, 0.5103, 0.2456, 0.7288, 0.2456, 0.7288, 0.2456, 0.5103, 0.06856, 0.9314, 0.1097, 0.832, 0.1097, 0.832, 0.06856, 0.9314, 0.3725, 0.6275, 0.4864, 0.6283, 0.5, 0.6412, 0.3588, 0.6412, 0.4864, 0.6283, 0.5, 0.6273, 0.5, 0.6412, 0.3717, 0.5136, 0.3725, 0.6275, 0.3588, 0.6412, 0.3588, 0.5, 0.3717, 0.5136, 0.4871, 0.5129, 0.4864, 0.6283, 0.3725, 0.6275, 0.3725, 0.6275, 0.3717, 0.5136, 0.3717, 0.5136, 0.3725, 0.6275, 0.4864, 0.6283, 0.3725, 0.6275, 0.3725, 0.6275, 0.4864, 0.6283, 0.3727, 0.5, 0.3717, 0.5136, 0.3588, 0.5, 0.4874, 0.5, 0.4871, 0.5129, 0.3717, 0.5136, 0.3727, 0.5, 0.5, 0.6273, 0.4864, 0.6283, 0.4864, 0.6283, 0.5, 0.6273, 0.3717, 0.5136, 0.3727, 0.5, 0.3727, 0.5, 0.3717, 0.5136, 0.5, 0.6273, 0.4864, 0.6283, 0.4871, 0.5129, 0.5, 0.5126, 0.0, 0.0, 0.0, 0.0, 0.0, 0.0, 0.0, 0.0, 0.4871, 0.5129, 0.4874, 0.5, 0.5, 0.5, 0.5, 0.5126, 0.5, 0.5126, 0.4871, 0.5129, 0.4871, 0.5129, 0.5, 0.5126, 0.0, 0.0, 0.0, 0.0, 0.0, 0.0, 0.0, 0.0, 0.4871, 0.5129, 0.4874, 0.5, 0.4874, 0.5, 0.4871, 0.5129, 0.04961, 0.5, 0.04961, 0.5, 0.0, 0.5, 0.0, 0.5, 0.0, 0.5, 0.101, 0.5, 0.101, 0.5, 0.04961, 0.5, 0.04961, 0.5, 0.04961, 0.5, 0.2044, 0.5, 0.2044, 0.5, 0.101, 0.5, 0.101, 0.5, 0.101, 0.5, 0.2044, 0.5, 0.2044, 0.5, 0.2558, 0.5, 0.2558, 0.5, 0.2558, 0.5, 0.2558, 0.5, 0.2044, 0.5, 0.2044, 0.5, 0.3588, 0.5, 0.3588, 0.5, 0.2558, 0.5, 0.2558, 0.5, 0.3588, 0.5, 0.3727, 0.5, 0.3727, 0.5, 0.3588, 0.5, 0.5, 0.5, 0.0, 0.0, 0.0, 0.0, 0.3588, 0.5, 0.3727, 0.5, 0.3588, 0.5, 0.3588, 0.5, 0.0, 0.0, 0.5, 0.9504, 0.5, 1.0, 0.5, 1.0, 0.5, 1.0, 0.5, 0.9504, 0.5, 0.9504, 0.5, 0.9504, 0.5, 0.899, 0.5, 0.9504, 0.5, 0.9504, 0.5, 0.899, 0.5, 0.7956, 0.5, 0.899, 0.5, 0.899, 0.5, 0.7956, 0.5, 0.7442, 0.5, 0.7956, 0.5, 0.7956, 0.5, 0.7442, 0.5, 0.7956, 0.5, 0.7956, 0.5, 0.7442, 0.5, 0.7442, 0.5, 0.6412, 0.5, 0.7442, 0.5, 0.7442, 0.5, 0.6412, 0.5, 0.6412, 0.5, 0.6412, 0.5, 0.6273, 0.5, 0.6273, 0.5, 0.5, 0.5, 0.6412, 0.0, 0.0, 0.0, 0.0, 0.5, 0.6273, 0.0, 0.0, 0.5, 0.6412, 0.5, 0.6412])
me_cube_002.materials.append(mat_material_001)
me_cube_002.use_remesh_preserve_volume = False
me_cube_002.use_remesh_preserve_attributes = False
me_cube_002.use_mirror_vertex_groups = False
me_cube_002.update()
me_cube_003 = bpy.data.meshes.new('Cube.003')
me_cube_003.from_pydata([(-5.0, 0.0, 10.0), (-2.442, 0.0, 7.442), (-4.504, 0.0, 9.504), (-2.229, 0.0, 7.956), (-3.262, 0.0, 8.99), (-2.956, 0.0, 7.229), (-3.99, 0.0, 8.262), (-1.412, 0.0, 6.412), (0.0, 0.0, 10.0), (2.384e-07, 0.0, 8.99), (0.0, 0.0, 6.412), (0.0, 0.0, 7.442), (0.0, 0.0, 9.504), (0.0, 0.0, 7.956), (-3.99, 0.0, 5.0), (0.0, 0.0, 5.0), (-2.956, 0.0, 5.0), (-5.0, 0.0, 5.0), (-2.442, 0.0, 5.0), (-4.504, 0.0, 5.0), (-1.412, 0.0, 5.0), (0.0, -0.25, 9.504), (-4.504, -0.25, 9.504), (-4.504, -0.25, 5.0), (0.0, -0.25, 10.0), (-5.0, -0.25, 10.0), (-5.0, -0.25, 5.0), (0.0, -0.25, 7.442), (-2.442, -0.25, 7.442), (-2.442, -0.25, 5.0), (0.0, -0.25, 7.956), (-2.229, -0.25, 7.956), (-3.262, -0.25, 8.99), (2.384e-07, -0.25, 8.99), (-2.956, -0.25, 5.0), (-3.99, -0.25, 8.262), (-2.956, -0.25, 7.229), (-3.99, -0.25, 5.0), (-1.553, -0.245, 5.0), (0.0, -0.245, 6.553), (-1.412, -0.25, 6.412), (0.0, -0.35, 9.504), (-4.504, -0.35, 9.504), (-4.504, -0.35, 5.0), (0.0, -0.35, 10.0), (-5.0, -0.35, 10.0), (-5.0, -0.35, 5.0), (0.0, -0.3, 9.504), (-4.314, -0.3, 9.314), (-4.504, -0.3, 5.0), (-2.52, -0.3, 7.52), (-3.32, -0.3, 8.903), (-2.35, -0.3, 7.932), (2.384e-07, -0.3, 8.99), (-3.903, -0.3, 8.32), (-2.932, -0.3, 7.35), (-3.99, -0.3, 5.0), (0.0, -0.275, 7.442), (-2.544, -0.275, 7.288), (-2.442, -0.275, 5.0), (0.0, -0.275, 7.956), (-2.16, -0.275, 7.854), (-2.956, -0.275, 5.0), (-2.854, -0.275, 7.16), (-1.553, -0.355, 5.0), (0.0, -0.355, 6.553), (-1.285, -0.35, 6.285), (-3.262, -0.3, 8.99), (-2.229, -0.3, 7.956), (-2.442, -0.3, 7.442), (-4.504, -0.3, 9.504), (-3.99, -0.3, 8.262), (-2.956, -0.3, 7.229), (-2.442, -0.275, 7.442), (-0.1026, -0.275, 7.544), (-2.288, -0.275, 7.544), (-2.229, -0.275, 7.956), (-0.1026, -0.275, 7.854), (-2.956, -0.275, 7.229), (-4.314, -0.25, 9.314), (-2.854, -0.275, 5.103), (-2.544, -0.275, 5.103), (-2.52, -0.25, 7.52), (-0.1026, -0.225, 7.854), (-0.1026, -0.225, 7.544), (-2.854, -0.225, 5.103), (-2.544, -0.225, 5.103), (-3.32, -0.25, 8.903), (-2.35, -0.25, 7.932), (-3.903, -0.25, 8.32), (-2.932, -0.25, 7.35), (-2.288, -0.225, 7.544), (-2.16, -0.225, 7.854), (-2.544, -0.225, 7.288), (-2.854, -0.225, 7.16), (-1.412, -0.35, 6.412), (-0.1386, -0.355, 6.4), (-0.1386, -0.305, 6.4), (-1.4, -0.355, 5.139), (-0.2773, -0.3, 5.277), (-1.4, -0.305, 5.139), (-1.285, -0.3, 6.285), (-1.4, -0.3545, 5.0), (0.0, -0.3545, 6.4), (-1.4, -0.3045, 5.0), (-0.3046, -0.3004, 5.0), (-3.715e-07, -0.3045, 6.4), (-4.547e-05, -0.3, 5.0), (-6.348e-05, -0.3004, 5.305), (-6.34e-05, -0.3504, 5.305), (-4.54e-05, -0.35, 5.0), (-0.2773, -0.35, 5.277), (-0.3046, -0.3504, 5.0)], [], [(2, 0, 8, 12), (3, 4, 9, 13), (1, 3, 13, 11), (2, 4, 3, 1), (1, 5, 6, 2), (2, 6, 14, 19), (1, 7, 20, 18), (10, 7, 1, 11), (9, 4, 2, 12), (16, 5, 1, 18), (20, 7, 10, 15), (17, 0, 2, 19), (14, 6, 5, 16), (22, 21, 41, 42), (31, 30, 33, 32), (37, 35, 71, 56), (21, 22, 70, 47), (30, 31, 76, 60), (22, 23, 49, 70), (28, 29, 38, 40), (39, 27, 28, 40), (28, 27, 57, 73), (28, 36, 78, 73), (28, 31, 68, 69), (37, 34, 36, 35), (0, 17, 26, 25), (8, 0, 25, 24), (42, 41, 44, 45), (46, 43, 42, 45), (25, 26, 46, 45), (24, 25, 45, 44), (23, 22, 42, 43), (52, 51, 87, 88), (74, 77, 83, 84), (70, 49, 56, 71), (53, 47, 70, 67), (35, 36, 72, 71), (31, 32, 67, 68), (36, 28, 69, 72), (32, 33, 53, 67), (77, 61, 92, 83), (75, 74, 84, 91), (36, 34, 62, 78), (31, 28, 73, 76), (29, 28, 73, 59), (39, 40, 95, 65), (40, 38, 64, 95), (51, 52, 68, 67), (52, 50, 69, 68), (48, 51, 67, 70), (55, 54, 71, 72), (50, 55, 72, 69), (54, 48, 70, 71), (74, 75, 73, 57), (61, 77, 60, 76), (75, 61, 76, 73), (63, 58, 73, 78), (77, 74, 57, 60), (80, 63, 78, 62), (58, 81, 59, 73), (81, 80, 62, 59), (79, 82, 88, 87), (82, 79, 89, 90), (91, 84, 83, 92), (85, 86, 93, 94), (61, 75, 91, 92), (50, 52, 88, 82), (58, 63, 94, 93), (51, 48, 79, 87), (80, 81, 86, 85), (54, 55, 90, 89), (63, 80, 85, 94), (55, 50, 82, 90), (81, 58, 93, 86), (48, 54, 89, 79), (66, 96, 65, 95), (96, 103, 65), (98, 66, 95, 64), (100, 99, 97, 101), (66, 98, 100, 101), (96, 66, 101, 97), (102, 98, 64), (105, 99, 100, 104), (103, 96, 97, 106), (98, 102, 104, 100), (106, 97, 99, 108), (107, 108, 109, 110), (111, 112, 110, 109), (108, 99, 111, 109), (105, 107, 110, 112), (99, 105, 112, 111), (19, 43, 46, 26, 17), (14, 56, 49, 43, 19), (16, 34, 37, 56, 14), (62, 34, 29, 59), (18, 29, 34, 16), (20, 38, 29, 18), (38, 104, 102, 64), (15, 107, 105, 20), (104, 38, 20, 105), (12, 8, 24, 44, 41, 21, 47), (9, 12, 47, 53), (13, 9, 33, 30), (27, 30, 60, 57), (13, 30, 27, 11), (10, 11, 27, 39), (39, 65, 103, 106), (15, 10, 108, 107), (106, 108, 10, 39)])
me_cube_003.polygons.foreach_set('use_smooth', [1, 1, 1, 1, 1, 1, 1, 1, 1, 1, 1, 1, 1, 1, 1, 1, 1, 1, 1, 1, 1, 1, 1, 1, 1, 1, 1, 1, 1, 1, 1, 1, 1, 1, 1, 1, 1, 1, 1, 1, 1, 1, 1, 1, 1, 1, 1, 1, 1, 1, 1, 1, 1, 1, 1, 1, 1, 1, 1, 1, 1, 1, 1, 1, 1, 1, 1, 1, 1, 1, 1, 1, 1, 1, 1, 1, 1, 1, 1, 1, 1, 1, 1, 1, 1, 1, 0, 1, 1, 0, 1, 1, 1, 1, 1, 1, 1, 1, 1, 1, 1, 1, 1, 1, 1, 1, 1, 1, 1])
_uv = me_cube_003.uv_layers.new(name='UVMap')
_uv.uv.foreach_set('vector', [0.04961, 0.9504, 0.0, 1.0, 0.5, 1.0, 0.5, 0.9504, 0.2771, 0.7956, 0.1738, 0.899, 0.5, 0.899, 0.5, 0.7956, 0.2558, 0.7442, 0.2771, 0.7956, 0.5, 0.7956, 0.5, 0.7442, 0.04961, 0.9504, 0.1738, 0.899, 0.2771, 0.7956, 0.2558, 0.7442, 0.2558, 0.7442, 0.2044, 0.7229, 0.101, 0.8262, 0.04961, 0.9504, 0.04961, 0.9504, 0.101, 0.8262, 0.101, 0.5, 0.04961, 0.5, 0.2558, 0.7442, 0.3588, 0.6412, 0.3588, 0.5, 0.2558, 0.5, 0.5, 0.6412, 0.3588, 0.6412, 0.2558, 0.7442, 0.5, 0.7442, 0.5, 0.899, 0.1738, 0.899, 0.04961, 0.9504, 0.5, 0.9504, 0.2044, 0.5, 0.2044, 0.7229, 0.2558, 0.7442, 0.2558, 0.5, 0.3588, 0.5, 0.3588, 0.6412, 0.5, 0.6412, 0.5, 0.5, 0.0, 0.5, 0.0, 1.0, 0.04961, 0.9504, 0.04961, 0.5, 0.101, 0.5, 0.101, 0.8262, 0.2044, 0.7229, 0.2044, 0.5, 0.04961, 0.9504, 0.5, 0.9504, 0.5, 0.9504, 0.04961, 0.9504, 0.2771, 0.7956, 0.5, 0.7956, 0.5, 0.899, 0.1738, 0.899, 0.101, 0.5, 0.101, 0.8262, 0.101, 0.8262, 0.101, 0.5, 0.5, 0.9504, 0.04961, 0.9504, 0.04961, 0.9504, 0.5, 0.9504, 0.5, 0.7956, 0.2771, 0.7956, 0.2771, 0.7956, 0.5, 0.7956, 0.04961, 0.9504, 0.04961, 0.5, 0.04961, 0.5, 0.04961, 0.9504, 0.2558, 0.7442, 0.2558, 0.5, 0.3588, 0.5, 0.3588, 0.6412, 0.5, 0.6412, 0.5, 0.7442, 0.2558, 0.7442, 0.3588, 0.6412, 0.2558, 0.7442, 0.5, 0.7442, 0.5, 0.7442, 0.2558, 0.7442, 0.2558, 0.7442, 0.2044, 0.7229, 0.2044, 0.7229, 0.2558, 0.7442, 0.2558, 0.7442, 0.2771, 0.7956, 0.2771, 0.7956, 0.2558, 0.7442, 0.101, 0.5, 0.2044, 0.5, 0.2044, 0.7229, 0.101, 0.8262, 0.0, 1.0, 0.0, 0.5, 0.0, 0.5, 0.0, 1.0, 0.5, 1.0, 0.0, 1.0, 0.0, 1.0, 0.5, 1.0, 0.04961, 0.9504, 0.5, 0.9504, 0.5, 1.0, 0.0, 1.0, 0.0, 0.5, 0.04961, 0.5, 0.04961, 0.9504, 0.0, 1.0, 0.0, 1.0, 0.0, 0.5, 0.0, 0.5, 0.0, 1.0, 0.5, 1.0, 0.0, 1.0, 0.0, 1.0, 0.5, 1.0, 0.04961, 0.5, 0.04961, 0.9504, 0.04961, 0.9504, 0.04961, 0.5, 0.265, 0.7932, 0.168, 0.8903, 0.168, 0.8903, 0.265, 0.7932, 0.4897, 0.7544, 0.4897, 0.7854, 0.4897, 0.7854, 0.4897, 0.7544, 0.04961, 0.9504, 0.04961, 0.5, 0.101, 0.5, 0.101, 0.8262, 0.5, 0.899, 0.5, 0.9504, 0.04961, 0.9504, 0.1738, 0.899, 0.101, 0.8262, 0.2044, 0.7229, 0.2044, 0.7229, 0.101, 0.8262, 0.2771, 0.7956, 0.1738, 0.899, 0.1738, 0.899, 0.2771, 0.7956, 0.2044, 0.7229, 0.2558, 0.7442, 0.2558, 0.7442, 0.2044, 0.7229, 0.1738, 0.899, 0.5, 0.899, 0.5, 0.899, 0.1738, 0.899, 0.4897, 0.7854, 0.284, 0.7854, 0.284, 0.7854, 0.4897, 0.7854, 0.2712, 0.7544, 0.4897, 0.7544, 0.4897, 0.7544, 0.2712, 0.7544, 0.2044, 0.7229, 0.2044, 0.5, 0.2044, 0.5, 0.2044, 0.7229, 0.2771, 0.7956, 0.2558, 0.7442, 0.2558, 0.7442, 0.2771, 0.7956, 0.2558, 0.5, 0.2558, 0.7442, 0.2558, 0.7442, 0.2558, 0.5, 0.5, 0.6412, 0.3588, 0.6412, 0.3588, 0.6412, 0.5, 0.6412, 0.3588, 0.6412, 0.3588, 0.5, 0.3588, 0.5, 0.3588, 0.6412, 0.168, 0.8903, 0.265, 0.7932, 0.2771, 0.7956, 0.1738, 0.899, 0.265, 0.7932, 0.248, 0.752, 0.2558, 0.7442, 0.2771, 0.7956, 0.06856, 0.9314, 0.168, 0.8903, 0.1738, 0.899, 0.04961, 0.9504, 0.2068, 0.735, 0.1097, 0.832, 0.101, 0.8262, 0.2044, 0.7229, 0.248, 0.752, 0.2068, 0.735, 0.2044, 0.7229, 0.2558, 0.7442, 0.1097, 0.832, 0.06856, 0.9314, 0.04961, 0.9504, 0.101, 0.8262, 0.4897, 0.7544, 0.2712, 0.7544, 0.2558, 0.7442, 0.5, 0.7442, 0.284, 0.7854, 0.4897, 0.7854, 0.5, 0.7956, 0.2771, 0.7956, 0.2712, 0.7544, 0.284, 0.7854, 0.2771, 0.7956, 0.2558, 0.7442, 0.2146, 0.716, 0.2456, 0.7288, 0.2558, 0.7442, 0.2044, 0.7229, 0.4897, 0.7854, 0.4897, 0.7544, 0.5, 0.7442, 0.5, 0.7956, 0.2146, 0.5103, 0.2146, 0.716, 0.2044, 0.7229, 0.2044, 0.5, 0.2456, 0.7288, 0.2456, 0.5103, 0.2558, 0.5, 0.2558, 0.7442, 0.2456, 0.5103, 0.2146, 0.5103, 0.2044, 0.5, 0.2558, 0.5, 0.06856, 0.9314, 0.248, 0.752, 0.265, 0.7932, 0.168, 0.8903, 0.248, 0.752, 0.06856, 0.9314, 0.1097, 0.832, 0.2068, 0.735, 0.2712, 0.7544, 0.4897, 0.7544, 0.4897, 0.7854, 0.284, 0.7854, 0.2146, 0.5103, 0.2456, 0.5103, 0.2456, 0.7288, 0.2146, 0.716, 0.284, 0.7854, 0.2712, 0.7544, 0.2712, 0.7544, 0.284, 0.7854, 0.248, 0.752, 0.265, 0.7932, 0.265, 0.7932, 0.248, 0.752, 0.2456, 0.7288, 0.2146, 0.716, 0.2146, 0.716, 0.2456, 0.7288, 0.168, 0.8903, 0.06856, 0.9314, 0.06856, 0.9314, 0.168, 0.8903, 0.2146, 0.5103, 0.2456, 0.5103, 0.2456, 0.5103, 0.2146, 0.5103, 0.1097, 0.832, 0.2068, 0.735, 0.2068, 0.735, 0.1097, 0.832, 0.2146, 0.716, 0.2146, 0.5103, 0.2146, 0.5103, 0.2146, 0.716, 0.2068, 0.735, 0.248, 0.752, 0.248, 0.752, 0.2068, 0.735, 0.2456, 0.5103, 0.2456, 0.7288, 0.2456, 0.7288, 0.2456, 0.5103, 0.06856, 0.9314, 0.1097, 0.832, 0.1097, 0.832, 0.06856, 0.9314, 0.3725, 0.6275, 0.4864, 0.6283, 0.5, 0.6412, 0.3588, 0.6412, 0.4864, 0.6283, 0.5, 0.6273, 0.5, 0.6412, 0.3717, 0.5136, 0.3725, 0.6275, 0.3588, 0.6412, 0.3588, 0.5, 0.3717, 0.5136, 0.4871, 0.5129, 0.4864, 0.6283, 0.3725, 0.6275, 0.3725, 0.6275, 0.3717, 0.5136, 0.3717, 0.5136, 0.3725, 0.6275, 0.4864, 0.6283, 0.3725, 0.6275, 0.3725, 0.6275, 0.4864, 0.6283, 0.3727, 0.5, 0.3717, 0.5136, 0.3588, 0.5, 0.4874, 0.5, 0.4871, 0.5129, 0.3717, 0.5136, 0.3727, 0.5, 0.5, 0.6273, 0.4864, 0.6283, 0.4864, 0.6283, 0.5, 0.6273, 0.3717, 0.5136, 0.3727, 0.5, 0.3727, 0.5, 0.3717, 0.5136, 0.5, 0.6273, 0.4864, 0.6283, 0.4871, 0.5129, 0.5, 0.5126, 0.0, 0.0, 0.0, 0.0, 0.0, 0.0, 0.0, 0.0, 0.4871, 0.5129, 0.4874, 0.5, 0.5, 0.5, 0.5, 0.5126, 0.5, 0.5126, 0.4871, 0.5129, 0.4871, 0.5129, 0.5, 0.5126, 0.0, 0.0, 0.0, 0.0, 0.0, 0.0, 0.0, 0.0, 0.4871, 0.5129, 0.4874, 0.5, 0.4874, 0.5, 0.4871, 0.5129, 0.04961, 0.5, 0.04961, 0.5, 0.0, 0.5, 0.0, 0.5, 0.0, 0.5, 0.101, 0.5, 0.101, 0.5, 0.04961, 0.5, 0.04961, 0.5, 0.04961, 0.5, 0.2044, 0.5, 0.2044, 0.5, 0.101, 0.5, 0.101, 0.5, 0.101, 0.5, 0.2044, 0.5, 0.2044, 0.5, 0.2558, 0.5, 0.2558, 0.5, 0.2558, 0.5, 0.2558, 0.5, 0.2044, 0.5, 0.2044, 0.5, 0.3588, 0.5, 0.3588, 0.5, 0.2558, 0.5, 0.2558, 0.5, 0.3588, 0.5, 0.3727, 0.5, 0.3727, 0.5, 0.3588, 0.5, 0.5, 0.5, 0.0, 0.0, 0.0, 0.0, 0.3588, 0.5, 0.3727, 0.5, 0.3588, 0.5, 0.3588, 0.5, 0.0, 0.0, 0.5, 0.9504, 0.5, 1.0, 0.5, 1.0, 0.5, 1.0, 0.5, 0.9504, 0.5, 0.9504, 0.5, 0.9504, 0.5, 0.899, 0.5, 0.9504, 0.5, 0.9504, 0.5, 0.899, 0.5, 0.7956, 0.5, 0.899, 0.5, 0.899, 0.5, 0.7956, 0.5, 0.7442, 0.5, 0.7956, 0.5, 0.7956, 0.5, 0.7442, 0.5, 0.7956, 0.5, 0.7956, 0.5, 0.7442, 0.5, 0.7442, 0.5, 0.6412, 0.5, 0.7442, 0.5, 0.7442, 0.5, 0.6412, 0.5, 0.6412, 0.5, 0.6412, 0.5, 0.6273, 0.5, 0.6273, 0.5, 0.5, 0.5, 0.6412, 0.0, 0.0, 0.0, 0.0, 0.5, 0.6273, 0.0, 0.0, 0.5, 0.6412, 0.5, 0.6412])
me_cube_003.materials.append(mat_material_001)
me_cube_003.use_remesh_preserve_volume = False
me_cube_003.use_remesh_preserve_attributes = False
me_cube_003.use_mirror_vertex_groups = False
me_cube_003.update()
me_cube = bpy.data.meshes.new('Cube')
me_cube.from_pydata([], [], [])
_uv = me_cube.uv_layers.new(name='UVMap')
_uv.uv.foreach_set('vector', [])
me_cube.use_remesh_fix_poles = True
me_cube.use_remesh_preserve_attributes = False
me_cube.use_mirror_vertex_groups = False
me_cube.update()
me_cube_004 = bpy.data.meshes.new('Cube.004')
me_cube_004.from_pydata([(-1.0, 3.1, -1.0), (-1.0, 3.1, 1.0), (0.9466, 3.944, 0.9466), (0.9466, 3.944, -0.9466), (1.0, 3.1, -1.0), (1.0, 3.1, 1.0), (-0.9466, 3.944, -0.9466), (-0.9466, 3.944, 0.9466), (-0.9466, 4.1, -0.9466), (-1.0, 4.047, -1.0), (-0.9466, 4.1, 0.9466), (-1.0, 4.047, 1.0), (0.9466, 4.1, -0.9466), (1.0, 4.047, -1.0), (1.0, 4.047, 1.0), (0.9466, 4.1, 0.9466), (-1.0, -3.1, -1.0), (-1.0, -3.1, 1.0), (0.9466, -3.944, 0.9466), (0.9466, -3.944, -0.9466), (1.0, -3.1, -1.0), (1.0, -3.1, 1.0), (-0.9466, -3.944, -0.9466), (-0.9466, -3.944, 0.9466), (-0.9466, -4.1, -0.9466), (-1.0, -4.047, -1.0), (-0.9466, -4.1, 0.9466), (-1.0, -4.047, 1.0), (0.9466, -4.1, -0.9466), (1.0, -4.047, -1.0), (1.0, -4.047, 1.0), (0.9466, -4.1, 0.9466)], [], [(15, 12, 3, 2), (14, 11, 1, 5), (6, 7, 2, 3), (4, 5, 1, 0), (0, 1, 11, 9), (13, 14, 5, 4), (10, 8, 9, 11), (13, 9, 8, 12), (11, 14, 15, 10), (14, 13, 12, 15), (9, 13, 4, 0), (10, 15, 2, 7), (8, 10, 7, 6), (12, 8, 6, 3), (31, 18, 19, 28), (30, 21, 17, 27), (22, 19, 18, 23), (20, 16, 17, 21), (16, 25, 27, 17), (29, 20, 21, 30), (26, 27, 25, 24), (29, 28, 24, 25), (27, 26, 31, 30), (30, 31, 28, 29), (25, 16, 20, 29), (26, 23, 18, 31), (24, 22, 23, 26), (28, 19, 22, 24)])
me_cube_004.polygons.foreach_set('material_index', [1, 1, 2, 1, 1, 1, 1, 1, 1, 1, 1, 1, 1, 1, 1, 1, 2, 0, 1, 1, 1, 1, 1, 1, 1, 1, 1, 1])
_uv = me_cube_004.uv_layers.new(name='UVMap')
_uv.uv.foreach_set('vector', [0.6183, 0.4933, 0.3817, 0.4933, 0.3817, 0.4933, 0.6183, 0.4933, 0.625, 0.5133, 0.875, 0.5133, 0.875, 0.75, 0.625, 0.75, 1.0, 8.941e-08, 1.0, 1.0, 0.0, 1.0, 1.192e-07, -2.98e-08, 0.375, 0.75, 0.625, 0.75, 0.625, 1.0, 0.375, 1.0, 0.375, 0.0, 0.625, 0.0, 0.625, 0.2367, 0.375, 0.2367, 0.375, 0.5133, 0.625, 0.5133, 0.625, 0.75, 0.375, 0.75, 0.6183, 0.2567, 0.3817, 0.2567, 0.375, 0.2367, 0.625, 0.2367, 0.375, 0.5, 0.375, 0.25, 0.3817, 0.2567, 0.3817, 0.4933, 0.625, 0.25, 0.625, 0.5, 0.6183, 0.4933, 0.6183, 0.2567, 0.625, 0.5133, 0.375, 0.5133, 0.3817, 0.4933, 0.6183, 0.4933, 0.125, 0.5133, 0.375, 0.5133, 0.375, 0.75, 0.125, 0.75, 0.6183, 0.2567, 0.6183, 0.4933, 0.6183, 0.4933, 0.6183, 0.2567, 0.3817, 0.2567, 0.6183, 0.2567, 0.6183, 0.2567, 0.3817, 0.2567, 0.3817, 0.4933, 0.3817, 0.2567, 0.3817, 0.2567, 0.3817, 0.4933, 0.6183, 0.4933, 0.6183, 0.4933, 0.3817, 0.4933, 0.3817, 0.4933, 0.625, 0.5133, 0.625, 0.75, 0.875, 0.75, 0.875, 0.5133, 1.192e-07, 0.0, 1.0, 1.192e-07, 1.0, 1.0, 0.0, 1.0, 0.375, 0.75, 0.375, 1.0, 0.625, 1.0, 0.625, 0.75, 0.375, 0.0, 0.375, 0.2367, 0.625, 0.2367, 0.625, 0.0, 0.375, 0.5133, 0.375, 0.75, 0.625, 0.75, 0.625, 0.5133, 0.6183, 0.2567, 0.625, 0.2367, 0.375, 0.2367, 0.3817, 0.2567, 0.375, 0.5, 0.3817, 0.4933, 0.3817, 0.2567, 0.375, 0.25, 0.625, 0.25, 0.6183, 0.2567, 0.6183, 0.4933, 0.625, 0.5, 0.625, 0.5133, 0.6183, 0.4933, 0.3817, 0.4933, 0.375, 0.5133, 0.125, 0.5133, 0.125, 0.75, 0.375, 0.75, 0.375, 0.5133, 0.6183, 0.2567, 0.6183, 0.2567, 0.6183, 0.4933, 0.6183, 0.4933, 0.3817, 0.2567, 0.3817, 0.2567, 0.6183, 0.2567, 0.6183, 0.2567, 0.3817, 0.4933, 0.3817, 0.4933, 0.3817, 0.2567, 0.3817, 0.2567])
me_cube_004.materials.append(mat_material)
me_cube_004.materials.append(mat_material_002)
me_cube_004.materials.append(mat_material_003)
me_cube_004.use_remesh_fix_poles = True
me_cube_004.use_remesh_preserve_attributes = False
me_cube_004.use_mirror_vertex_groups = False
me_cube_004.update()

# ---- objects
ob_door1 = bpy.data.objects.new('door1', me_cube_006)
ob_door2 = bpy.data.objects.new('door2', me_cube_001)
ob_door3 = bpy.data.objects.new('door3', me_cube_002)
ob_door4 = bpy.data.objects.new('door4', me_cube_003)
ob_cube = bpy.data.objects.new('Cube', me_cube)
ob_doorkeycolor = bpy.data.objects.new('DoorKeyColor', me_cube_004)

# ---- transforms, parenting, visibility, modifiers, constraints
ob_door1.location = (0.0, 0.0, 0.0)
ob_door1.lock_rotations_4d = False
ob_door1.empty_display_type = 'ARROWS'
ob_door1.lineart.crease_threshold = 0.0
_m = ob_door1.modifiers.new('Mirror', 'MIRROR')
_m.use_axis = (False, True, False)
_m = ob_door1.modifiers.new('Auto Smooth', 'NODES')
_m.node_group = ng_auto_smooth
_gi = [s.identifier for s in ng_auto_smooth.interface.items_tree if s.item_type == 'SOCKET' and s.in_out == 'INPUT']
_m[_gi[1]] = 1.047  # Angle
ob_door2.location = (0.0, 0.0, 0.0)
ob_door2.rotation_euler = (0.0, -0.0, 3.142)
ob_door2.lock_rotations_4d = False
ob_door2.empty_display_type = 'ARROWS'
ob_door2.lineart.crease_threshold = 0.0
_m = ob_door2.modifiers.new('Mirror', 'MIRROR')
_m.use_axis = (False, True, False)
_m = ob_door2.modifiers.new('Auto Smooth', 'NODES')
_m.node_group = ng_auto_smooth
_gi = [s.identifier for s in ng_auto_smooth.interface.items_tree if s.item_type == 'SOCKET' and s.in_out == 'INPUT']
_m[_gi[1]] = 1.047  # Angle
ob_door3.location = (0.0, 0.0, 10.0)
ob_door3.rotation_euler = (3.142, -0.0, 0.0)
ob_door3.lock_rotations_4d = False
ob_door3.empty_display_type = 'ARROWS'
ob_door3.lineart.crease_threshold = 0.0
_m = ob_door3.modifiers.new('Mirror', 'MIRROR')
_m.use_axis = (False, True, False)
_m = ob_door3.modifiers.new('Auto Smooth', 'NODES')
_m.node_group = ng_auto_smooth
_gi = [s.identifier for s in ng_auto_smooth.interface.items_tree if s.item_type == 'SOCKET' and s.in_out == 'INPUT']
_m[_gi[1]] = 1.047  # Angle
ob_door4.location = (0.0, 0.0, 10.0)
ob_door4.rotation_euler = (3.142, -0.0, 3.142)
ob_door4.lock_rotations_4d = False
ob_door4.empty_display_type = 'ARROWS'
ob_door4.lineart.crease_threshold = 0.0
_m = ob_door4.modifiers.new('Mirror', 'MIRROR')
_m.use_axis = (False, True, False)
_m = ob_door4.modifiers.new('Auto Smooth', 'NODES')
_m.node_group = ng_auto_smooth
_gi = [s.identifier for s in ng_auto_smooth.interface.items_tree if s.item_type == 'SOCKET' and s.in_out == 'INPUT']
_m[_gi[1]] = 1.047  # Angle
ob_cube.location = (0.0, 1.31, 5.0)
ob_cube.lineart.crease_threshold = 0.0
ob_doorkeycolor.location = (0.0, 0.0, 5.0)
ob_doorkeycolor.scale = (1.0, 0.1, 1.0)
ob_doorkeycolor.lineart.crease_threshold = 0.0

# ---- collection membership
col_collection.objects.link(ob_door1)
col_collection.objects.link(ob_door2)
col_collection.objects.link(ob_door3)
col_collection.objects.link(ob_door4)
col_collection.objects.link(ob_cube)
col_collection.objects.link(ob_doorkeycolor)

# ---- scene / render settings (as saved in the file)
scene.frame_start = 1; scene.frame_end = 250; scene.frame_set(1)
scene.render.engine = 'BLENDER_EEVEE_NEXT'
scene.cycles.use_denoising = False
scene.cycles.samples = 128
scene.cycles.sampling_pattern = 'TABULATED_SOBOL'
scene.cycles.use_adaptive_sampling = False
scene.cycles.use_light_tree = False
scene.view_settings.view_transform = 'Filmic'
bpy.context.view_layer.update()

# ---- added for rendering (the .blend has no active camera and no usable light): camera, sun
cam_auto = bpy.data.cameras.new('AutoCamera')
cam_auto.lens = 50.0
cam_auto.sensor_width = 36.0
cam_auto.clip_end = 1000.0
ob_auto_camera = bpy.data.objects.new('AutoCamera', cam_auto)
scene.collection.objects.link(ob_auto_camera)
ob_auto_camera.location = (13.1811, -15.3673, 15.5449)
ob_auto_camera.rotation_euler = (1.09748, -7.21219e-08, 0.694738)
scene.camera = ob_auto_camera
light_auto_sun = bpy.data.lights.new('AutoSun', 'SUN')
light_auto_sun.energy = 3.0
light_auto_sun.angle = 0.0523599
ob_auto_sun = bpy.data.objects.new('AutoSun', light_auto_sun)
scene.collection.objects.link(ob_auto_sun)
ob_auto_sun.rotation_euler = (0.872665, 0.174533, 0.523599)
bpy.context.view_layer.update()
